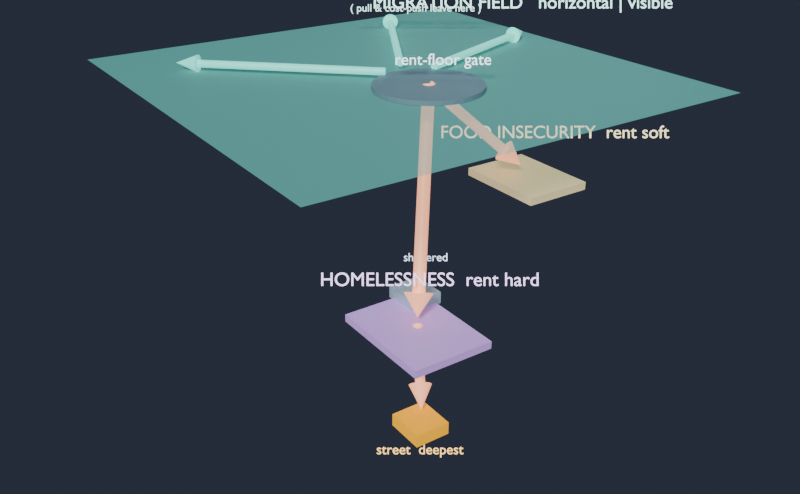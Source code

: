# Source: depth.blend  (saved by Blender 5.1.29; exported with 4.5.12 LTS)
import bpy
from mathutils import Matrix  # noqa: F401  (used for matrix-valued properties, if any)

bpy.ops.wm.read_factory_settings(use_empty=True)
scene = bpy.context.scene
scene.name = 'Scene'

# ---- collections
col_collection = bpy.data.collections.new('Collection'); scene.collection.children.link(col_collection)
col_displacementlandscape = bpy.data.collections.new('DisplacementLandscape'); scene.collection.children.link(col_displacementlandscape)

# ---- materials (node trees are filled in below, after node groups)
mat_m_field_001 = bpy.data.materials.new('m_field.001')
mat_m_field_001.surface_render_method = 'BLENDED'
mat_m_field_001.blend_method = 'BLEND'
mat_m_gate_001 = bpy.data.materials.new('m_gate.001')
mat_m_food_001 = bpy.data.materials.new('m_food.001')
mat_m_home_001 = bpy.data.materials.new('m_home.001')
mat_m_shelt_001 = bpy.data.materials.new('m_shelt.001')
mat_m_street_001 = bpy.data.materials.new('m_street.001')
mat_a_pull_001 = bpy.data.materials.new('a_pull.001')
mat_a_push_001 = bpy.data.materials.new('a_push.001')
mat_l_014 = bpy.data.materials.new('L.014')
mat_l_015 = bpy.data.materials.new('L.015')
mat_l_016 = bpy.data.materials.new('L.016')
mat_l_017 = bpy.data.materials.new('L.017')
mat_l_018 = bpy.data.materials.new('L.018')
mat_l_019 = bpy.data.materials.new('L.019')
mat_l_020 = bpy.data.materials.new('L.020')

# ---- material node trees
mat_m_field_001.use_nodes = True; mat_m_field_001.node_tree.nodes.clear()
_N = mat_m_field_001.node_tree.nodes; _L = mat_m_field_001.node_tree.links
n0 = _N.new('ShaderNodeBsdfPrincipled'); n0.name = 'Principled BSDF'; n0.location = (-200, 100)
n0.inputs[0].default_value = (0.16, 0.62, 0.56, 1.0)
n0.inputs[2].default_value = 0.55
n0.inputs[4].default_value = 0.55
n0.inputs[27].default_value = (0.16, 0.62, 0.56, 1.0)
n0.inputs[28].default_value = 0.3
n1 = _N.new('ShaderNodeOutputMaterial'); n1.name = 'Material Output'; n1.location = (200, 100)
_L.new(n0.outputs[0], n1.inputs[0])
n1.is_active_output = True
mat_m_gate_001.use_nodes = True; mat_m_gate_001.node_tree.nodes.clear()
_N = mat_m_gate_001.node_tree.nodes; _L = mat_m_gate_001.node_tree.links
n0 = _N.new('ShaderNodeBsdfPrincipled'); n0.name = 'Principled BSDF'; n0.location = (-200, 100)
n0.inputs[0].default_value = (0.15, 0.27, 0.33, 1.0)
n0.inputs[2].default_value = 0.55
n0.inputs[27].default_value = (0.15, 0.27, 0.33, 1.0)
n0.inputs[28].default_value = 0.1
n1 = _N.new('ShaderNodeOutputMaterial'); n1.name = 'Material Output'; n1.location = (200, 100)
_L.new(n0.outputs[0], n1.inputs[0])
n1.is_active_output = True
mat_m_food_001.use_nodes = True; mat_m_food_001.node_tree.nodes.clear()
_N = mat_m_food_001.node_tree.nodes; _L = mat_m_food_001.node_tree.links
n0 = _N.new('ShaderNodeBsdfPrincipled'); n0.name = 'Principled BSDF'; n0.location = (-200, 100)
n0.inputs[0].default_value = (0.91, 0.76, 0.41, 1.0)
n0.inputs[2].default_value = 0.55
n0.inputs[27].default_value = (0.91, 0.76, 0.41, 1.0)
n0.inputs[28].default_value = 0.35
n1 = _N.new('ShaderNodeOutputMaterial'); n1.name = 'Material Output'; n1.location = (200, 100)
_L.new(n0.outputs[0], n1.inputs[0])
n1.is_active_output = True
mat_m_home_001.use_nodes = True; mat_m_home_001.node_tree.nodes.clear()
_N = mat_m_home_001.node_tree.nodes; _L = mat_m_home_001.node_tree.links
n0 = _N.new('ShaderNodeBsdfPrincipled'); n0.name = 'Principled BSDF'; n0.location = (-200, 100)
n0.inputs[0].default_value = (0.61, 0.36, 0.9, 1.0)
n0.inputs[2].default_value = 0.55
n0.inputs[27].default_value = (0.61, 0.36, 0.9, 1.0)
n0.inputs[28].default_value = 0.28
n1 = _N.new('ShaderNodeOutputMaterial'); n1.name = 'Material Output'; n1.location = (200, 100)
_L.new(n0.outputs[0], n1.inputs[0])
n1.is_active_output = True
mat_m_shelt_001.use_nodes = True; mat_m_shelt_001.node_tree.nodes.clear()
_N = mat_m_shelt_001.node_tree.nodes; _L = mat_m_shelt_001.node_tree.links
n0 = _N.new('ShaderNodeBsdfPrincipled'); n0.name = 'Principled BSDF'; n0.location = (-200, 100)
n0.inputs[0].default_value = (0.34, 0.46, 0.56, 1.0)
n0.inputs[2].default_value = 0.55
n0.inputs[27].default_value = (0.34, 0.46, 0.56, 1.0)
n0.inputs[28].default_value = 0.32
n1 = _N.new('ShaderNodeOutputMaterial'); n1.name = 'Material Output'; n1.location = (200, 100)
_L.new(n0.outputs[0], n1.inputs[0])
n1.is_active_output = True
mat_m_street_001.use_nodes = True; mat_m_street_001.node_tree.nodes.clear()
_N = mat_m_street_001.node_tree.nodes; _L = mat_m_street_001.node_tree.links
n0 = _N.new('ShaderNodeBsdfPrincipled'); n0.name = 'Principled BSDF'; n0.location = (-200, 100)
n0.inputs[0].default_value = (0.98, 0.45, 0.0, 1.0)
n0.inputs[2].default_value = 0.55
n0.inputs[27].default_value = (0.98, 0.45, 0.0, 1.0)
n0.inputs[28].default_value = 0.6
n1 = _N.new('ShaderNodeOutputMaterial'); n1.name = 'Material Output'; n1.location = (200, 100)
_L.new(n0.outputs[0], n1.inputs[0])
n1.is_active_output = True
mat_a_pull_001.use_nodes = True; mat_a_pull_001.node_tree.nodes.clear()
_N = mat_a_pull_001.node_tree.nodes; _L = mat_a_pull_001.node_tree.links
n0 = _N.new('ShaderNodeBsdfPrincipled'); n0.name = 'Principled BSDF'; n0.location = (-200, 100)
n0.inputs[0].default_value = (0.16, 0.78, 0.66, 1.0)
n0.inputs[2].default_value = 0.4
n0.inputs[27].default_value = (0.16, 0.78, 0.66, 1.0)
n0.inputs[28].default_value = 1.0
n1 = _N.new('ShaderNodeOutputMaterial'); n1.name = 'Material Output'; n1.location = (200, 100)
_L.new(n0.outputs[0], n1.inputs[0])
n1.is_active_output = True
mat_a_push_001.use_nodes = True; mat_a_push_001.node_tree.nodes.clear()
_N = mat_a_push_001.node_tree.nodes; _L = mat_a_push_001.node_tree.links
n0 = _N.new('ShaderNodeBsdfPrincipled'); n0.name = 'Principled BSDF'; n0.location = (-200, 100)
n0.inputs[0].default_value = (0.97, 0.4, 0.22, 1.0)
n0.inputs[2].default_value = 0.4
n0.inputs[27].default_value = (0.97, 0.4, 0.22, 1.0)
n0.inputs[28].default_value = 1.3
n1 = _N.new('ShaderNodeOutputMaterial'); n1.name = 'Material Output'; n1.location = (200, 100)
_L.new(n0.outputs[0], n1.inputs[0])
n1.is_active_output = True
mat_l_014.use_nodes = True; mat_l_014.node_tree.nodes.clear()
_N = mat_l_014.node_tree.nodes; _L = mat_l_014.node_tree.links
n0 = _N.new('ShaderNodeBsdfPrincipled'); n0.name = 'Principled BSDF'; n0.location = (-200, 100)
n0.inputs[0].default_value = (0.55, 0.95, 0.85, 1.0)
n0.inputs[27].default_value = (0.55, 0.95, 0.85, 1.0)
n0.inputs[28].default_value = 1.8
n1 = _N.new('ShaderNodeOutputMaterial'); n1.name = 'Material Output'; n1.location = (200, 100)
_L.new(n0.outputs[0], n1.inputs[0])
n1.is_active_output = True
mat_l_015.use_nodes = True; mat_l_015.node_tree.nodes.clear()
_N = mat_l_015.node_tree.nodes; _L = mat_l_015.node_tree.links
n0 = _N.new('ShaderNodeBsdfPrincipled'); n0.name = 'Principled BSDF'; n0.location = (-200, 100)
n0.inputs[0].default_value = (0.5, 0.8, 0.74, 1.0)
n0.inputs[27].default_value = (0.5, 0.8, 0.74, 1.0)
n0.inputs[28].default_value = 1.8
n1 = _N.new('ShaderNodeOutputMaterial'); n1.name = 'Material Output'; n1.location = (200, 100)
_L.new(n0.outputs[0], n1.inputs[0])
n1.is_active_output = True
mat_l_016.use_nodes = True; mat_l_016.node_tree.nodes.clear()
_N = mat_l_016.node_tree.nodes; _L = mat_l_016.node_tree.links
n0 = _N.new('ShaderNodeBsdfPrincipled'); n0.name = 'Principled BSDF'; n0.location = (-200, 100)
n0.inputs[0].default_value = (0.74, 0.88, 0.97, 1.0)
n0.inputs[27].default_value = (0.74, 0.88, 0.97, 1.0)
n0.inputs[28].default_value = 1.8
n1 = _N.new('ShaderNodeOutputMaterial'); n1.name = 'Material Output'; n1.location = (200, 100)
_L.new(n0.outputs[0], n1.inputs[0])
n1.is_active_output = True
mat_l_017.use_nodes = True; mat_l_017.node_tree.nodes.clear()
_N = mat_l_017.node_tree.nodes; _L = mat_l_017.node_tree.links
n0 = _N.new('ShaderNodeBsdfPrincipled'); n0.name = 'Principled BSDF'; n0.location = (-200, 100)
n0.inputs[0].default_value = (0.97, 0.85, 0.5, 1.0)
n0.inputs[27].default_value = (0.97, 0.85, 0.5, 1.0)
n0.inputs[28].default_value = 1.8
n1 = _N.new('ShaderNodeOutputMaterial'); n1.name = 'Material Output'; n1.location = (200, 100)
_L.new(n0.outputs[0], n1.inputs[0])
n1.is_active_output = True
mat_l_018.use_nodes = True; mat_l_018.node_tree.nodes.clear()
_N = mat_l_018.node_tree.nodes; _L = mat_l_018.node_tree.links
n0 = _N.new('ShaderNodeBsdfPrincipled'); n0.name = 'Principled BSDF'; n0.location = (-200, 100)
n0.inputs[0].default_value = (0.8, 0.62, 0.98, 1.0)
n0.inputs[27].default_value = (0.8, 0.62, 0.98, 1.0)
n0.inputs[28].default_value = 1.8
n1 = _N.new('ShaderNodeOutputMaterial'); n1.name = 'Material Output'; n1.location = (200, 100)
_L.new(n0.outputs[0], n1.inputs[0])
n1.is_active_output = True
mat_l_019.use_nodes = True; mat_l_019.node_tree.nodes.clear()
_N = mat_l_019.node_tree.nodes; _L = mat_l_019.node_tree.links
n0 = _N.new('ShaderNodeBsdfPrincipled'); n0.name = 'Principled BSDF'; n0.location = (-200, 100)
n0.inputs[0].default_value = (0.62, 0.78, 0.92, 1.0)
n0.inputs[27].default_value = (0.62, 0.78, 0.92, 1.0)
n0.inputs[28].default_value = 1.8
n1 = _N.new('ShaderNodeOutputMaterial'); n1.name = 'Material Output'; n1.location = (200, 100)
_L.new(n0.outputs[0], n1.inputs[0])
n1.is_active_output = True
mat_l_020.use_nodes = True; mat_l_020.node_tree.nodes.clear()
_N = mat_l_020.node_tree.nodes; _L = mat_l_020.node_tree.links
n0 = _N.new('ShaderNodeBsdfPrincipled'); n0.name = 'Principled BSDF'; n0.location = (-200, 100)
n0.inputs[0].default_value = (1.0, 0.62, 0.2, 1.0)
n0.inputs[27].default_value = (1.0, 0.62, 0.2, 1.0)
n0.inputs[28].default_value = 1.8
n1 = _N.new('ShaderNodeOutputMaterial'); n1.name = 'Material Output'; n1.location = (200, 100)
_L.new(n0.outputs[0], n1.inputs[0])
n1.is_active_output = True

# ---- world
world_world = bpy.data.worlds.new('World'); scene.world = world_world
world_world.use_nodes = True; world_world.node_tree.nodes.clear()
_N = world_world.node_tree.nodes; _L = world_world.node_tree.links
n0 = _N.new('ShaderNodeOutputWorld'); n0.name = 'World Output'; n0.location = (200, 100)
n1 = _N.new('ShaderNodeBackground'); n1.name = 'Background'; n1.location = (-200, 100)
n1.inputs[0].default_value = (0.025, 0.03, 0.05, 1.0)
_L.new(n1.outputs[0], n0.inputs[0])
n0.is_active_output = True
world_world.color = (0.05088, 0.05088, 0.05088)
world_world.sun_shadow_jitter_overblur = 0.0

# ---- cameras
cam_camera = bpy.data.cameras.new('Camera')
cam_camera.clip_end = 100.0
cam_camera.lens = 40.0
cam_camera.ortho_scale = 7.314

# ---- lights
light_sun = bpy.data.lights.new('Sun', 'SUN')
light_sun.angle = 0.2
light_sun.energy = 3.0
light_light = bpy.data.lights.new('Light', 'POINT')
light_light.energy = 500.0
light_light.shadow_soft_size = 0.1

# ---- meshes
me_plane_001 = bpy.data.meshes.new('Plane.001')
me_plane_001.from_pydata([(-6.0, -6.0, 0.0), (6.0, -6.0, 0.0), (-6.0, 6.0, 0.0), (6.0, 6.0, 0.0)], [], [(0, 1, 3, 2)])
_uv = me_plane_001.uv_layers.new(name='UVMap')
_uv.uv.foreach_set('vector', [0.0, 0.0, 1.0, 0.0, 1.0, 1.0, 0.0, 1.0])
me_plane_001.materials.append(mat_m_field_001)
me_plane_001.update()
me_cylinder_007 = bpy.data.meshes.new('Cylinder.007')
me_cylinder_007.from_pydata([(0.0, 1.4, -0.06), (0.0, 1.4, 0.06), (0.2731, 1.373, -0.06), (0.2731, 1.373, 0.06), (0.5358, 1.293, -0.06), (0.5358, 1.293, 0.06), (0.7778, 1.164, -0.06), (0.7778, 1.164, 0.06), (0.9899, 0.9899, -0.06), (0.9899, 0.9899, 0.06), (1.164, 0.7778, -0.06), (1.164, 0.7778, 0.06), (1.293, 0.5358, -0.06), (1.293, 0.5358, 0.06), (1.373, 0.2731, -0.06), (1.373, 0.2731, 0.06), (1.4, 0.0, -0.06), (1.4, 0.0, 0.06), (1.373, -0.2731, -0.06), (1.373, -0.2731, 0.06), (1.293, -0.5358, -0.06), (1.293, -0.5358, 0.06), (1.164, -0.7778, -0.06), (1.164, -0.7778, 0.06), (0.9899, -0.9899, -0.06), (0.9899, -0.9899, 0.06), (0.7778, -1.164, -0.06), (0.7778, -1.164, 0.06), (0.5358, -1.293, -0.06), (0.5358, -1.293, 0.06), (0.2731, -1.373, -0.06), (0.2731, -1.373, 0.06), (0.0, -1.4, -0.06), (0.0, -1.4, 0.06), (-0.2731, -1.373, -0.06), (-0.2731, -1.373, 0.06), (-0.5358, -1.293, -0.06), (-0.5358, -1.293, 0.06), (-0.7778, -1.164, -0.06), (-0.7778, -1.164, 0.06), (-0.9899, -0.9899, -0.06), (-0.9899, -0.9899, 0.06), (-1.164, -0.7778, -0.06), (-1.164, -0.7778, 0.06), (-1.293, -0.5358, -0.06), (-1.293, -0.5358, 0.06), (-1.373, -0.2731, -0.06), (-1.373, -0.2731, 0.06), (-1.4, 0.0, -0.06), (-1.4, 0.0, 0.06), (-1.373, 0.2731, -0.06), (-1.373, 0.2731, 0.06), (-1.293, 0.5358, -0.06), (-1.293, 0.5358, 0.06), (-1.164, 0.7778, -0.06), (-1.164, 0.7778, 0.06), (-0.9899, 0.9899, -0.06), (-0.9899, 0.9899, 0.06), (-0.7778, 1.164, -0.06), (-0.7778, 1.164, 0.06), (-0.5358, 1.293, -0.06), (-0.5358, 1.293, 0.06), (-0.2731, 1.373, -0.06), (-0.2731, 1.373, 0.06)], [], [(0, 1, 3, 2), (2, 3, 5, 4), (4, 5, 7, 6), (6, 7, 9, 8), (8, 9, 11, 10), (10, 11, 13, 12), (12, 13, 15, 14), (14, 15, 17, 16), (16, 17, 19, 18), (18, 19, 21, 20), (20, 21, 23, 22), (22, 23, 25, 24), (24, 25, 27, 26), (26, 27, 29, 28), (28, 29, 31, 30), (30, 31, 33, 32), (32, 33, 35, 34), (34, 35, 37, 36), (36, 37, 39, 38), (38, 39, 41, 40), (40, 41, 43, 42), (42, 43, 45, 44), (44, 45, 47, 46), (46, 47, 49, 48), (48, 49, 51, 50), (50, 51, 53, 52), (52, 53, 55, 54), (54, 55, 57, 56), (56, 57, 59, 58), (58, 59, 61, 60), (3, 1, 63, 61, 59, 57, 55, 53, 51, 49, 47, 45, 43, 41, 39, 37, 35, 33, 31, 29, 27, 25, 23, 21, 19, 17, 15, 13, 11, 9, 7, 5), (60, 61, 63, 62), (62, 63, 1, 0), (0, 2, 4, 6, 8, 10, 12, 14, 16, 18, 20, 22, 24, 26, 28, 30, 32, 34, 36, 38, 40, 42, 44, 46, 48, 50, 52, 54, 56, 58, 60, 62)])
_uv = me_cylinder_007.uv_layers.new(name='UVMap')
_uv.uv.foreach_set('vector', [1.0, 0.5, 1.0, 1.0, 0.9688, 1.0, 0.9688, 0.5, 0.9688, 0.5, 0.9688, 1.0, 0.9375, 1.0, 0.9375, 0.5, 0.9375, 0.5, 0.9375, 1.0, 0.9062, 1.0, 0.9062, 0.5, 0.9062, 0.5, 0.9062, 1.0, 0.875, 1.0, 0.875, 0.5, 0.875, 0.5, 0.875, 1.0, 0.8438, 1.0, 0.8438, 0.5, 0.8438, 0.5, 0.8438, 1.0, 0.8125, 1.0, 0.8125, 0.5, 0.8125, 0.5, 0.8125, 1.0, 0.7812, 1.0, 0.7812, 0.5, 0.7812, 0.5, 0.7812, 1.0, 0.75, 1.0, 0.75, 0.5, 0.75, 0.5, 0.75, 1.0, 0.7188, 1.0, 0.7188, 0.5, 0.7188, 0.5, 0.7188, 1.0, 0.6875, 1.0, 0.6875, 0.5, 0.6875, 0.5, 0.6875, 1.0, 0.6562, 1.0, 0.6562, 0.5, 0.6562, 0.5, 0.6562, 1.0, 0.625, 1.0, 0.625, 0.5, 0.625, 0.5, 0.625, 1.0, 0.5938, 1.0, 0.5938, 0.5, 0.5938, 0.5, 0.5938, 1.0, 0.5625, 1.0, 0.5625, 0.5, 0.5625, 0.5, 0.5625, 1.0, 0.5312, 1.0, 0.5312, 0.5, 0.5312, 0.5, 0.5312, 1.0, 0.5, 1.0, 0.5, 0.5, 0.5, 0.5, 0.5, 1.0, 0.4688, 1.0, 0.4688, 0.5, 0.4688, 0.5, 0.4688, 1.0, 0.4375, 1.0, 0.4375, 0.5, 0.4375, 0.5, 0.4375, 1.0, 0.4062, 1.0, 0.4062, 0.5, 0.4062, 0.5, 0.4062, 1.0, 0.375, 1.0, 0.375, 0.5, 0.375, 0.5, 0.375, 1.0, 0.3438, 1.0, 0.3438, 0.5, 0.3438, 0.5, 0.3438, 1.0, 0.3125, 1.0, 0.3125, 0.5, 0.3125, 0.5, 0.3125, 1.0, 0.2812, 1.0, 0.2812, 0.5, 0.2812, 0.5, 0.2812, 1.0, 0.25, 1.0, 0.25, 0.5, 0.25, 0.5, 0.25, 1.0, 0.2188, 1.0, 0.2188, 0.5, 0.2188, 0.5, 0.2188, 1.0, 0.1875, 1.0, 0.1875, 0.5, 0.1875, 0.5, 0.1875, 1.0, 0.1562, 1.0, 0.1562, 0.5, 0.1562, 0.5, 0.1562, 1.0, 0.125, 1.0, 0.125, 0.5, 0.125, 0.5, 0.125, 1.0, 0.09375, 1.0, 0.09375, 0.5, 0.09375, 0.5, 0.09375, 1.0, 0.0625, 1.0, 0.0625, 0.5, 0.2968, 0.4854, 0.25, 0.49, 0.2032, 0.4854, 0.1582, 0.4717, 0.1167, 0.4496, 0.08029, 0.4197, 0.05045, 0.3833, 0.02827, 0.3418, 0.01461, 0.2968, 0.01, 0.25, 0.01461, 0.2032, 0.02827, 0.1582, 0.05045, 0.1167, 0.08029, 0.08029, 0.1167, 0.05045, 0.1582, 0.02827, 0.2032, 0.01461, 0.25, 0.01, 0.2968, 0.01461, 0.3418, 0.02827, 0.3833, 0.05045, 0.4197, 0.08029, 0.4496, 0.1167, 0.4717, 0.1582, 0.4854, 0.2032, 0.49, 0.25, 0.4854, 0.2968, 0.4717, 0.3418, 0.4496, 0.3833, 0.4197, 0.4197, 0.3833, 0.4496, 0.3418, 0.4717, 0.0625, 0.5, 0.0625, 1.0, 0.03125, 1.0, 0.03125, 0.5, 0.03125, 0.5, 0.03125, 1.0, 0.0, 1.0, 0.0, 0.5, 0.75, 0.49, 0.7968, 0.4854, 0.8418, 0.4717, 0.8833, 0.4496, 0.9197, 0.4197, 0.9496, 0.3833, 0.9717, 0.3418, 0.9854, 0.2968, 0.99, 0.25, 0.9854, 0.2032, 0.9717, 0.1582, 0.9496, 0.1167, 0.9197, 0.08029, 0.8833, 0.05045, 0.8418, 0.02827, 0.7968, 0.01461, 0.75, 0.01, 0.7032, 0.01461, 0.6582, 0.02827, 0.6167, 0.05045, 0.5803, 0.08029, 0.5504, 0.1167, 0.5283, 0.1582, 0.5146, 0.2032, 0.51, 0.25, 0.5146, 0.2968, 0.5283, 0.3418, 0.5504, 0.3833, 0.5803, 0.4197, 0.6167, 0.4496, 0.6582, 0.4717, 0.7032, 0.4854])
me_cylinder_007.materials.append(mat_m_gate_001)
me_cylinder_007.update()
me_cube_005 = bpy.data.meshes.new('Cube.005')
me_cube_005.from_pydata([(-0.5, -0.5, -0.5), (-0.5, -0.5, 0.5), (-0.5, 0.5, -0.5), (-0.5, 0.5, 0.5), (0.5, -0.5, -0.5), (0.5, -0.5, 0.5), (0.5, 0.5, -0.5), (0.5, 0.5, 0.5)], [], [(0, 1, 3, 2), (2, 3, 7, 6), (6, 7, 5, 4), (4, 5, 1, 0), (2, 6, 4, 0), (7, 3, 1, 5)])
_uv = me_cube_005.uv_layers.new(name='UVMap')
_uv.uv.foreach_set('vector', [0.375, 0.0, 0.625, 0.0, 0.625, 0.25, 0.375, 0.25, 0.375, 0.25, 0.625, 0.25, 0.625, 0.5, 0.375, 0.5, 0.375, 0.5, 0.625, 0.5, 0.625, 0.75, 0.375, 0.75, 0.375, 0.75, 0.625, 0.75, 0.625, 1.0, 0.375, 1.0, 0.125, 0.5, 0.375, 0.5, 0.375, 0.75, 0.125, 0.75, 0.625, 0.5, 0.875, 0.5, 0.875, 0.75, 0.625, 0.75])
me_cube_005.materials.append(mat_m_food_001)
me_cube_005.update()
me_cube_006 = bpy.data.meshes.new('Cube.006')
me_cube_006.from_pydata([(-0.5, -0.5, -0.5), (-0.5, -0.5, 0.5), (-0.5, 0.5, -0.5), (-0.5, 0.5, 0.5), (0.5, -0.5, -0.5), (0.5, -0.5, 0.5), (0.5, 0.5, -0.5), (0.5, 0.5, 0.5)], [], [(0, 1, 3, 2), (2, 3, 7, 6), (6, 7, 5, 4), (4, 5, 1, 0), (2, 6, 4, 0), (7, 3, 1, 5)])
_uv = me_cube_006.uv_layers.new(name='UVMap')
_uv.uv.foreach_set('vector', [0.375, 0.0, 0.625, 0.0, 0.625, 0.25, 0.375, 0.25, 0.375, 0.25, 0.625, 0.25, 0.625, 0.5, 0.375, 0.5, 0.375, 0.5, 0.625, 0.5, 0.625, 0.75, 0.375, 0.75, 0.375, 0.75, 0.625, 0.75, 0.625, 1.0, 0.375, 1.0, 0.125, 0.5, 0.375, 0.5, 0.375, 0.75, 0.125, 0.75, 0.625, 0.5, 0.875, 0.5, 0.875, 0.75, 0.625, 0.75])
me_cube_006.materials.append(mat_m_home_001)
me_cube_006.update()
me_cube_007 = bpy.data.meshes.new('Cube.007')
me_cube_007.from_pydata([(-0.5, -0.5, -0.5), (-0.5, -0.5, 0.5), (-0.5, 0.5, -0.5), (-0.5, 0.5, 0.5), (0.5, -0.5, -0.5), (0.5, -0.5, 0.5), (0.5, 0.5, -0.5), (0.5, 0.5, 0.5)], [], [(0, 1, 3, 2), (2, 3, 7, 6), (6, 7, 5, 4), (4, 5, 1, 0), (2, 6, 4, 0), (7, 3, 1, 5)])
_uv = me_cube_007.uv_layers.new(name='UVMap')
_uv.uv.foreach_set('vector', [0.375, 0.0, 0.625, 0.0, 0.625, 0.25, 0.375, 0.25, 0.375, 0.25, 0.625, 0.25, 0.625, 0.5, 0.375, 0.5, 0.375, 0.5, 0.625, 0.5, 0.625, 0.75, 0.375, 0.75, 0.375, 0.75, 0.625, 0.75, 0.625, 1.0, 0.375, 1.0, 0.125, 0.5, 0.375, 0.5, 0.375, 0.75, 0.125, 0.75, 0.625, 0.5, 0.875, 0.5, 0.875, 0.75, 0.625, 0.75])
me_cube_007.materials.append(mat_m_shelt_001)
me_cube_007.update()
me_cube_008 = bpy.data.meshes.new('Cube.008')
me_cube_008.from_pydata([(-0.5, -0.5, -0.5), (-0.5, -0.5, 0.5), (-0.5, 0.5, -0.5), (-0.5, 0.5, 0.5), (0.5, -0.5, -0.5), (0.5, -0.5, 0.5), (0.5, 0.5, -0.5), (0.5, 0.5, 0.5)], [], [(0, 1, 3, 2), (2, 3, 7, 6), (6, 7, 5, 4), (4, 5, 1, 0), (2, 6, 4, 0), (7, 3, 1, 5)])
_uv = me_cube_008.uv_layers.new(name='UVMap')
_uv.uv.foreach_set('vector', [0.375, 0.0, 0.625, 0.0, 0.625, 0.25, 0.375, 0.25, 0.375, 0.25, 0.625, 0.25, 0.625, 0.5, 0.375, 0.5, 0.375, 0.5, 0.625, 0.5, 0.625, 0.75, 0.375, 0.75, 0.375, 0.75, 0.625, 0.75, 0.625, 1.0, 0.375, 1.0, 0.125, 0.5, 0.375, 0.5, 0.375, 0.75, 0.125, 0.75, 0.625, 0.5, 0.875, 0.5, 0.875, 0.75, 0.625, 0.75])
me_cube_008.materials.append(mat_m_street_001)
me_cube_008.update()
me_cylinder_008 = bpy.data.meshes.new('Cylinder.008')
me_cylinder_008.from_pydata([(0.0, 0.1, -2.435), (0.0, 0.1, 2.435), (0.01951, 0.09808, -2.435), (0.01951, 0.09808, 2.435), (0.03827, 0.09239, -2.435), (0.03827, 0.09239, 2.435), (0.05556, 0.08315, -2.435), (0.05556, 0.08315, 2.435), (0.07071, 0.07071, -2.435), (0.07071, 0.07071, 2.435), (0.08315, 0.05556, -2.435), (0.08315, 0.05556, 2.435), (0.09239, 0.03827, -2.435), (0.09239, 0.03827, 2.435), (0.09808, 0.01951, -2.435), (0.09808, 0.01951, 2.435), (0.1, 0.0, -2.435), (0.1, 0.0, 2.435), (0.09808, -0.01951, -2.435), (0.09808, -0.01951, 2.435), (0.09239, -0.03827, -2.435), (0.09239, -0.03827, 2.435), (0.08315, -0.05556, -2.435), (0.08315, -0.05556, 2.435), (0.07071, -0.07071, -2.435), (0.07071, -0.07071, 2.435), (0.05556, -0.08315, -2.435), (0.05556, -0.08315, 2.435), (0.03827, -0.09239, -2.435), (0.03827, -0.09239, 2.435), (0.01951, -0.09808, -2.435), (0.01951, -0.09808, 2.435), (0.0, -0.1, -2.435), (0.0, -0.1, 2.435), (-0.01951, -0.09808, -2.435), (-0.01951, -0.09808, 2.435), (-0.03827, -0.09239, -2.435), (-0.03827, -0.09239, 2.435), (-0.05556, -0.08315, -2.435), (-0.05556, -0.08315, 2.435), (-0.07071, -0.07071, -2.435), (-0.07071, -0.07071, 2.435), (-0.08315, -0.05556, -2.435), (-0.08315, -0.05556, 2.435), (-0.09239, -0.03827, -2.435), (-0.09239, -0.03827, 2.435), (-0.09808, -0.01951, -2.435), (-0.09808, -0.01951, 2.435), (-0.1, 0.0, -2.435), (-0.1, 0.0, 2.435), (-0.09808, 0.01951, -2.435), (-0.09808, 0.01951, 2.435), (-0.09239, 0.03827, -2.435), (-0.09239, 0.03827, 2.435), (-0.08315, 0.05556, -2.435), (-0.08315, 0.05556, 2.435), (-0.07071, 0.07071, -2.435), (-0.07071, 0.07071, 2.435), (-0.05556, 0.08315, -2.435), (-0.05556, 0.08315, 2.435), (-0.03827, 0.09239, -2.435), (-0.03827, 0.09239, 2.435), (-0.01951, 0.09808, -2.435), (-0.01951, 0.09808, 2.435)], [], [(0, 1, 3, 2), (2, 3, 5, 4), (4, 5, 7, 6), (6, 7, 9, 8), (8, 9, 11, 10), (10, 11, 13, 12), (12, 13, 15, 14), (14, 15, 17, 16), (16, 17, 19, 18), (18, 19, 21, 20), (20, 21, 23, 22), (22, 23, 25, 24), (24, 25, 27, 26), (26, 27, 29, 28), (28, 29, 31, 30), (30, 31, 33, 32), (32, 33, 35, 34), (34, 35, 37, 36), (36, 37, 39, 38), (38, 39, 41, 40), (40, 41, 43, 42), (42, 43, 45, 44), (44, 45, 47, 46), (46, 47, 49, 48), (48, 49, 51, 50), (50, 51, 53, 52), (52, 53, 55, 54), (54, 55, 57, 56), (56, 57, 59, 58), (58, 59, 61, 60), (3, 1, 63, 61, 59, 57, 55, 53, 51, 49, 47, 45, 43, 41, 39, 37, 35, 33, 31, 29, 27, 25, 23, 21, 19, 17, 15, 13, 11, 9, 7, 5), (60, 61, 63, 62), (62, 63, 1, 0), (0, 2, 4, 6, 8, 10, 12, 14, 16, 18, 20, 22, 24, 26, 28, 30, 32, 34, 36, 38, 40, 42, 44, 46, 48, 50, 52, 54, 56, 58, 60, 62)])
_uv = me_cylinder_008.uv_layers.new(name='UVMap')
_uv.uv.foreach_set('vector', [1.0, 0.5, 1.0, 1.0, 0.9688, 1.0, 0.9688, 0.5, 0.9688, 0.5, 0.9688, 1.0, 0.9375, 1.0, 0.9375, 0.5, 0.9375, 0.5, 0.9375, 1.0, 0.9062, 1.0, 0.9062, 0.5, 0.9062, 0.5, 0.9062, 1.0, 0.875, 1.0, 0.875, 0.5, 0.875, 0.5, 0.875, 1.0, 0.8438, 1.0, 0.8438, 0.5, 0.8438, 0.5, 0.8438, 1.0, 0.8125, 1.0, 0.8125, 0.5, 0.8125, 0.5, 0.8125, 1.0, 0.7812, 1.0, 0.7812, 0.5, 0.7812, 0.5, 0.7812, 1.0, 0.75, 1.0, 0.75, 0.5, 0.75, 0.5, 0.75, 1.0, 0.7188, 1.0, 0.7188, 0.5, 0.7188, 0.5, 0.7188, 1.0, 0.6875, 1.0, 0.6875, 0.5, 0.6875, 0.5, 0.6875, 1.0, 0.6562, 1.0, 0.6562, 0.5, 0.6562, 0.5, 0.6562, 1.0, 0.625, 1.0, 0.625, 0.5, 0.625, 0.5, 0.625, 1.0, 0.5938, 1.0, 0.5938, 0.5, 0.5938, 0.5, 0.5938, 1.0, 0.5625, 1.0, 0.5625, 0.5, 0.5625, 0.5, 0.5625, 1.0, 0.5312, 1.0, 0.5312, 0.5, 0.5312, 0.5, 0.5312, 1.0, 0.5, 1.0, 0.5, 0.5, 0.5, 0.5, 0.5, 1.0, 0.4688, 1.0, 0.4688, 0.5, 0.4688, 0.5, 0.4688, 1.0, 0.4375, 1.0, 0.4375, 0.5, 0.4375, 0.5, 0.4375, 1.0, 0.4062, 1.0, 0.4062, 0.5, 0.4062, 0.5, 0.4062, 1.0, 0.375, 1.0, 0.375, 0.5, 0.375, 0.5, 0.375, 1.0, 0.3438, 1.0, 0.3438, 0.5, 0.3438, 0.5, 0.3438, 1.0, 0.3125, 1.0, 0.3125, 0.5, 0.3125, 0.5, 0.3125, 1.0, 0.2812, 1.0, 0.2812, 0.5, 0.2812, 0.5, 0.2812, 1.0, 0.25, 1.0, 0.25, 0.5, 0.25, 0.5, 0.25, 1.0, 0.2188, 1.0, 0.2188, 0.5, 0.2188, 0.5, 0.2188, 1.0, 0.1875, 1.0, 0.1875, 0.5, 0.1875, 0.5, 0.1875, 1.0, 0.1562, 1.0, 0.1562, 0.5, 0.1562, 0.5, 0.1562, 1.0, 0.125, 1.0, 0.125, 0.5, 0.125, 0.5, 0.125, 1.0, 0.09375, 1.0, 0.09375, 0.5, 0.09375, 0.5, 0.09375, 1.0, 0.0625, 1.0, 0.0625, 0.5, 0.2968, 0.4854, 0.25, 0.49, 0.2032, 0.4854, 0.1582, 0.4717, 0.1167, 0.4496, 0.08029, 0.4197, 0.05045, 0.3833, 0.02827, 0.3418, 0.01461, 0.2968, 0.01, 0.25, 0.01461, 0.2032, 0.02827, 0.1582, 0.05045, 0.1167, 0.08029, 0.08029, 0.1167, 0.05045, 0.1582, 0.02827, 0.2032, 0.01461, 0.25, 0.01, 0.2968, 0.01461, 0.3418, 0.02827, 0.3833, 0.05045, 0.4197, 0.08029, 0.4496, 0.1167, 0.4717, 0.1582, 0.4854, 0.2032, 0.49, 0.25, 0.4854, 0.2968, 0.4717, 0.3418, 0.4496, 0.3833, 0.4197, 0.4197, 0.3833, 0.4496, 0.3418, 0.4717, 0.0625, 0.5, 0.0625, 1.0, 0.03125, 1.0, 0.03125, 0.5, 0.03125, 0.5, 0.03125, 1.0, 0.0, 1.0, 0.0, 0.5, 0.75, 0.49, 0.7968, 0.4854, 0.8418, 0.4717, 0.8833, 0.4496, 0.9197, 0.4197, 0.9496, 0.3833, 0.9717, 0.3418, 0.9854, 0.2968, 0.99, 0.25, 0.9854, 0.2032, 0.9717, 0.1582, 0.9496, 0.1167, 0.9197, 0.08029, 0.8833, 0.05045, 0.8418, 0.02827, 0.7968, 0.01461, 0.75, 0.01, 0.7032, 0.01461, 0.6582, 0.02827, 0.6167, 0.05045, 0.5803, 0.08029, 0.5504, 0.1167, 0.5283, 0.1582, 0.5146, 0.2032, 0.51, 0.25, 0.5146, 0.2968, 0.5283, 0.3418, 0.5504, 0.3833, 0.5803, 0.4197, 0.6167, 0.4496, 0.6582, 0.4717, 0.7032, 0.4854])
me_cylinder_008.materials.append(mat_a_pull_001)
me_cylinder_008.update()
me_cone_006 = bpy.data.meshes.new('Cone.006')
me_cone_006.from_pydata([(0.0, 0.23, -0.3), (0.04487, 0.2256, -0.3), (0.08802, 0.2125, -0.3), (0.1278, 0.1912, -0.3), (0.1626, 0.1626, -0.3), (0.1912, 0.1278, -0.3), (0.2125, 0.08802, -0.3), (0.2256, 0.04487, -0.3), (0.23, 0.0, -0.3), (0.2256, -0.04487, -0.3), (0.2125, -0.08802, -0.3), (0.1912, -0.1278, -0.3), (0.1626, -0.1626, -0.3), (0.1278, -0.1912, -0.3), (0.08802, -0.2125, -0.3), (0.04487, -0.2256, -0.3), (0.0, -0.23, -0.3), (-0.04487, -0.2256, -0.3), (-0.08802, -0.2125, -0.3), (-0.1278, -0.1912, -0.3), (-0.1626, -0.1626, -0.3), (-0.1912, -0.1278, -0.3), (-0.2125, -0.08802, -0.3), (-0.2256, -0.04487, -0.3), (-0.23, 0.0, -0.3), (-0.2256, 0.04487, -0.3), (-0.2125, 0.08802, -0.3), (-0.1912, 0.1278, -0.3), (-0.1626, 0.1626, -0.3), (-0.1278, 0.1912, -0.3), (-0.08802, 0.2125, -0.3), (-0.04487, 0.2256, -0.3), (0.0, 0.0, 0.3)], [], [(0, 32, 1), (1, 32, 2), (2, 32, 3), (3, 32, 4), (4, 32, 5), (5, 32, 6), (6, 32, 7), (7, 32, 8), (8, 32, 9), (9, 32, 10), (10, 32, 11), (11, 32, 12), (12, 32, 13), (13, 32, 14), (14, 32, 15), (15, 32, 16), (16, 32, 17), (17, 32, 18), (18, 32, 19), (19, 32, 20), (20, 32, 21), (21, 32, 22), (22, 32, 23), (23, 32, 24), (24, 32, 25), (25, 32, 26), (26, 32, 27), (27, 32, 28), (28, 32, 29), (29, 32, 30), (0, 1, 2, 3, 4, 5, 6, 7, 8, 9, 10, 11, 12, 13, 14, 15, 16, 17, 18, 19, 20, 21, 22, 23, 24, 25, 26, 27, 28, 29, 30, 31), (30, 32, 31), (31, 32, 0)])
_uv = me_cone_006.uv_layers.new(name='UVMap')
_uv.uv.foreach_set('vector', [0.25, 0.49, 0.25, 0.25, 0.2968, 0.4854, 0.2968, 0.4854, 0.25, 0.25, 0.3418, 0.4717, 0.3418, 0.4717, 0.25, 0.25, 0.3833, 0.4496, 0.3833, 0.4496, 0.25, 0.25, 0.4197, 0.4197, 0.4197, 0.4197, 0.25, 0.25, 0.4496, 0.3833, 0.4496, 0.3833, 0.25, 0.25, 0.4717, 0.3418, 0.4717, 0.3418, 0.25, 0.25, 0.4854, 0.2968, 0.4854, 0.2968, 0.25, 0.25, 0.49, 0.25, 0.49, 0.25, 0.25, 0.25, 0.4854, 0.2032, 0.4854, 0.2032, 0.25, 0.25, 0.4717, 0.1582, 0.4717, 0.1582, 0.25, 0.25, 0.4496, 0.1167, 0.4496, 0.1167, 0.25, 0.25, 0.4197, 0.08029, 0.4197, 0.08029, 0.25, 0.25, 0.3833, 0.05045, 0.3833, 0.05045, 0.25, 0.25, 0.3418, 0.02827, 0.3418, 0.02827, 0.25, 0.25, 0.2968, 0.01461, 0.2968, 0.01461, 0.25, 0.25, 0.25, 0.01, 0.25, 0.01, 0.25, 0.25, 0.2032, 0.01461, 0.2032, 0.01461, 0.25, 0.25, 0.1582, 0.02827, 0.1582, 0.02827, 0.25, 0.25, 0.1167, 0.05045, 0.1167, 0.05045, 0.25, 0.25, 0.08029, 0.08029, 0.08029, 0.08029, 0.25, 0.25, 0.05045, 0.1167, 0.05045, 0.1167, 0.25, 0.25, 0.02827, 0.1582, 0.02827, 0.1582, 0.25, 0.25, 0.01461, 0.2032, 0.01461, 0.2032, 0.25, 0.25, 0.01, 0.25, 0.01, 0.25, 0.25, 0.25, 0.01461, 0.2968, 0.01461, 0.2968, 0.25, 0.25, 0.02827, 0.3418, 0.02827, 0.3418, 0.25, 0.25, 0.05045, 0.3833, 0.05045, 0.3833, 0.25, 0.25, 0.08029, 0.4197, 0.08029, 0.4197, 0.25, 0.25, 0.1167, 0.4496, 0.1167, 0.4496, 0.25, 0.25, 0.1582, 0.4717, 0.75, 0.49, 0.7968, 0.4854, 0.8418, 0.4717, 0.8833, 0.4496, 0.9197, 0.4197, 0.9496, 0.3833, 0.9717, 0.3418, 0.9854, 0.2968, 0.99, 0.25, 0.9854, 0.2032, 0.9717, 0.1582, 0.9496, 0.1167, 0.9197, 0.08029, 0.8833, 0.05045, 0.8418, 0.02827, 0.7968, 0.01461, 0.75, 0.01, 0.7032, 0.01461, 0.6582, 0.02827, 0.6167, 0.05045, 0.5803, 0.08029, 0.5504, 0.1167, 0.5283, 0.1582, 0.5146, 0.2032, 0.51, 0.25, 0.5146, 0.2968, 0.5283, 0.3418, 0.5504, 0.3833, 0.5803, 0.4197, 0.6167, 0.4496, 0.6582, 0.4717, 0.7032, 0.4854, 0.1582, 0.4717, 0.25, 0.25, 0.2032, 0.4854, 0.2032, 0.4854, 0.25, 0.25, 0.25, 0.49])
me_cone_006.materials.append(mat_a_pull_001)
me_cone_006.update()
me_cylinder_009 = bpy.data.meshes.new('Cylinder.009')
me_cylinder_009.from_pydata([(0.0, 0.1, -2.459), (0.0, 0.1, 2.459), (0.01951, 0.09808, -2.459), (0.01951, 0.09808, 2.459), (0.03827, 0.09239, -2.459), (0.03827, 0.09239, 2.459), (0.05556, 0.08315, -2.459), (0.05556, 0.08315, 2.459), (0.07071, 0.07071, -2.459), (0.07071, 0.07071, 2.459), (0.08315, 0.05556, -2.459), (0.08315, 0.05556, 2.459), (0.09239, 0.03827, -2.459), (0.09239, 0.03827, 2.459), (0.09808, 0.01951, -2.459), (0.09808, 0.01951, 2.459), (0.1, 0.0, -2.459), (0.1, 0.0, 2.459), (0.09808, -0.01951, -2.459), (0.09808, -0.01951, 2.459), (0.09239, -0.03827, -2.459), (0.09239, -0.03827, 2.459), (0.08315, -0.05556, -2.459), (0.08315, -0.05556, 2.459), (0.07071, -0.07071, -2.459), (0.07071, -0.07071, 2.459), (0.05556, -0.08315, -2.459), (0.05556, -0.08315, 2.459), (0.03827, -0.09239, -2.459), (0.03827, -0.09239, 2.459), (0.01951, -0.09808, -2.459), (0.01951, -0.09808, 2.459), (0.0, -0.1, -2.459), (0.0, -0.1, 2.459), (-0.01951, -0.09808, -2.459), (-0.01951, -0.09808, 2.459), (-0.03827, -0.09239, -2.459), (-0.03827, -0.09239, 2.459), (-0.05556, -0.08315, -2.459), (-0.05556, -0.08315, 2.459), (-0.07071, -0.07071, -2.459), (-0.07071, -0.07071, 2.459), (-0.08315, -0.05556, -2.459), (-0.08315, -0.05556, 2.459), (-0.09239, -0.03827, -2.459), (-0.09239, -0.03827, 2.459), (-0.09808, -0.01951, -2.459), (-0.09808, -0.01951, 2.459), (-0.1, 0.0, -2.459), (-0.1, 0.0, 2.459), (-0.09808, 0.01951, -2.459), (-0.09808, 0.01951, 2.459), (-0.09239, 0.03827, -2.459), (-0.09239, 0.03827, 2.459), (-0.08315, 0.05556, -2.459), (-0.08315, 0.05556, 2.459), (-0.07071, 0.07071, -2.459), (-0.07071, 0.07071, 2.459), (-0.05556, 0.08315, -2.459), (-0.05556, 0.08315, 2.459), (-0.03827, 0.09239, -2.459), (-0.03827, 0.09239, 2.459), (-0.01951, 0.09808, -2.459), (-0.01951, 0.09808, 2.459)], [], [(0, 1, 3, 2), (2, 3, 5, 4), (4, 5, 7, 6), (6, 7, 9, 8), (8, 9, 11, 10), (10, 11, 13, 12), (12, 13, 15, 14), (14, 15, 17, 16), (16, 17, 19, 18), (18, 19, 21, 20), (20, 21, 23, 22), (22, 23, 25, 24), (24, 25, 27, 26), (26, 27, 29, 28), (28, 29, 31, 30), (30, 31, 33, 32), (32, 33, 35, 34), (34, 35, 37, 36), (36, 37, 39, 38), (38, 39, 41, 40), (40, 41, 43, 42), (42, 43, 45, 44), (44, 45, 47, 46), (46, 47, 49, 48), (48, 49, 51, 50), (50, 51, 53, 52), (52, 53, 55, 54), (54, 55, 57, 56), (56, 57, 59, 58), (58, 59, 61, 60), (3, 1, 63, 61, 59, 57, 55, 53, 51, 49, 47, 45, 43, 41, 39, 37, 35, 33, 31, 29, 27, 25, 23, 21, 19, 17, 15, 13, 11, 9, 7, 5), (60, 61, 63, 62), (62, 63, 1, 0), (0, 2, 4, 6, 8, 10, 12, 14, 16, 18, 20, 22, 24, 26, 28, 30, 32, 34, 36, 38, 40, 42, 44, 46, 48, 50, 52, 54, 56, 58, 60, 62)])
_uv = me_cylinder_009.uv_layers.new(name='UVMap')
_uv.uv.foreach_set('vector', [1.0, 0.5, 1.0, 1.0, 0.9688, 1.0, 0.9688, 0.5, 0.9688, 0.5, 0.9688, 1.0, 0.9375, 1.0, 0.9375, 0.5, 0.9375, 0.5, 0.9375, 1.0, 0.9062, 1.0, 0.9062, 0.5, 0.9062, 0.5, 0.9062, 1.0, 0.875, 1.0, 0.875, 0.5, 0.875, 0.5, 0.875, 1.0, 0.8438, 1.0, 0.8438, 0.5, 0.8438, 0.5, 0.8438, 1.0, 0.8125, 1.0, 0.8125, 0.5, 0.8125, 0.5, 0.8125, 1.0, 0.7812, 1.0, 0.7812, 0.5, 0.7812, 0.5, 0.7812, 1.0, 0.75, 1.0, 0.75, 0.5, 0.75, 0.5, 0.75, 1.0, 0.7188, 1.0, 0.7188, 0.5, 0.7188, 0.5, 0.7188, 1.0, 0.6875, 1.0, 0.6875, 0.5, 0.6875, 0.5, 0.6875, 1.0, 0.6562, 1.0, 0.6562, 0.5, 0.6562, 0.5, 0.6562, 1.0, 0.625, 1.0, 0.625, 0.5, 0.625, 0.5, 0.625, 1.0, 0.5938, 1.0, 0.5938, 0.5, 0.5938, 0.5, 0.5938, 1.0, 0.5625, 1.0, 0.5625, 0.5, 0.5625, 0.5, 0.5625, 1.0, 0.5312, 1.0, 0.5312, 0.5, 0.5312, 0.5, 0.5312, 1.0, 0.5, 1.0, 0.5, 0.5, 0.5, 0.5, 0.5, 1.0, 0.4688, 1.0, 0.4688, 0.5, 0.4688, 0.5, 0.4688, 1.0, 0.4375, 1.0, 0.4375, 0.5, 0.4375, 0.5, 0.4375, 1.0, 0.4062, 1.0, 0.4062, 0.5, 0.4062, 0.5, 0.4062, 1.0, 0.375, 1.0, 0.375, 0.5, 0.375, 0.5, 0.375, 1.0, 0.3438, 1.0, 0.3438, 0.5, 0.3438, 0.5, 0.3438, 1.0, 0.3125, 1.0, 0.3125, 0.5, 0.3125, 0.5, 0.3125, 1.0, 0.2812, 1.0, 0.2812, 0.5, 0.2812, 0.5, 0.2812, 1.0, 0.25, 1.0, 0.25, 0.5, 0.25, 0.5, 0.25, 1.0, 0.2188, 1.0, 0.2188, 0.5, 0.2188, 0.5, 0.2188, 1.0, 0.1875, 1.0, 0.1875, 0.5, 0.1875, 0.5, 0.1875, 1.0, 0.1562, 1.0, 0.1562, 0.5, 0.1562, 0.5, 0.1562, 1.0, 0.125, 1.0, 0.125, 0.5, 0.125, 0.5, 0.125, 1.0, 0.09375, 1.0, 0.09375, 0.5, 0.09375, 0.5, 0.09375, 1.0, 0.0625, 1.0, 0.0625, 0.5, 0.2968, 0.4854, 0.25, 0.49, 0.2032, 0.4854, 0.1582, 0.4717, 0.1167, 0.4496, 0.08029, 0.4197, 0.05045, 0.3833, 0.02827, 0.3418, 0.01461, 0.2968, 0.01, 0.25, 0.01461, 0.2032, 0.02827, 0.1582, 0.05045, 0.1167, 0.08029, 0.08029, 0.1167, 0.05045, 0.1582, 0.02827, 0.2032, 0.01461, 0.25, 0.01, 0.2968, 0.01461, 0.3418, 0.02827, 0.3833, 0.05045, 0.4197, 0.08029, 0.4496, 0.1167, 0.4717, 0.1582, 0.4854, 0.2032, 0.49, 0.25, 0.4854, 0.2968, 0.4717, 0.3418, 0.4496, 0.3833, 0.4197, 0.4197, 0.3833, 0.4496, 0.3418, 0.4717, 0.0625, 0.5, 0.0625, 1.0, 0.03125, 1.0, 0.03125, 0.5, 0.03125, 0.5, 0.03125, 1.0, 0.0, 1.0, 0.0, 0.5, 0.75, 0.49, 0.7968, 0.4854, 0.8418, 0.4717, 0.8833, 0.4496, 0.9197, 0.4197, 0.9496, 0.3833, 0.9717, 0.3418, 0.9854, 0.2968, 0.99, 0.25, 0.9854, 0.2032, 0.9717, 0.1582, 0.9496, 0.1167, 0.9197, 0.08029, 0.8833, 0.05045, 0.8418, 0.02827, 0.7968, 0.01461, 0.75, 0.01, 0.7032, 0.01461, 0.6582, 0.02827, 0.6167, 0.05045, 0.5803, 0.08029, 0.5504, 0.1167, 0.5283, 0.1582, 0.5146, 0.2032, 0.51, 0.25, 0.5146, 0.2968, 0.5283, 0.3418, 0.5504, 0.3833, 0.5803, 0.4197, 0.6167, 0.4496, 0.6582, 0.4717, 0.7032, 0.4854])
me_cylinder_009.materials.append(mat_a_pull_001)
me_cylinder_009.update()
me_cone_007 = bpy.data.meshes.new('Cone.007')
me_cone_007.from_pydata([(0.0, 0.23, -0.3), (0.04487, 0.2256, -0.3), (0.08802, 0.2125, -0.3), (0.1278, 0.1912, -0.3), (0.1626, 0.1626, -0.3), (0.1912, 0.1278, -0.3), (0.2125, 0.08802, -0.3), (0.2256, 0.04487, -0.3), (0.23, 0.0, -0.3), (0.2256, -0.04487, -0.3), (0.2125, -0.08802, -0.3), (0.1912, -0.1278, -0.3), (0.1626, -0.1626, -0.3), (0.1278, -0.1912, -0.3), (0.08802, -0.2125, -0.3), (0.04487, -0.2256, -0.3), (0.0, -0.23, -0.3), (-0.04487, -0.2256, -0.3), (-0.08802, -0.2125, -0.3), (-0.1278, -0.1912, -0.3), (-0.1626, -0.1626, -0.3), (-0.1912, -0.1278, -0.3), (-0.2125, -0.08802, -0.3), (-0.2256, -0.04487, -0.3), (-0.23, 0.0, -0.3), (-0.2256, 0.04487, -0.3), (-0.2125, 0.08802, -0.3), (-0.1912, 0.1278, -0.3), (-0.1626, 0.1626, -0.3), (-0.1278, 0.1912, -0.3), (-0.08802, 0.2125, -0.3), (-0.04487, 0.2256, -0.3), (0.0, 0.0, 0.3)], [], [(0, 32, 1), (1, 32, 2), (2, 32, 3), (3, 32, 4), (4, 32, 5), (5, 32, 6), (6, 32, 7), (7, 32, 8), (8, 32, 9), (9, 32, 10), (10, 32, 11), (11, 32, 12), (12, 32, 13), (13, 32, 14), (14, 32, 15), (15, 32, 16), (16, 32, 17), (17, 32, 18), (18, 32, 19), (19, 32, 20), (20, 32, 21), (21, 32, 22), (22, 32, 23), (23, 32, 24), (24, 32, 25), (25, 32, 26), (26, 32, 27), (27, 32, 28), (28, 32, 29), (29, 32, 30), (0, 1, 2, 3, 4, 5, 6, 7, 8, 9, 10, 11, 12, 13, 14, 15, 16, 17, 18, 19, 20, 21, 22, 23, 24, 25, 26, 27, 28, 29, 30, 31), (30, 32, 31), (31, 32, 0)])
_uv = me_cone_007.uv_layers.new(name='UVMap')
_uv.uv.foreach_set('vector', [0.25, 0.49, 0.25, 0.25, 0.2968, 0.4854, 0.2968, 0.4854, 0.25, 0.25, 0.3418, 0.4717, 0.3418, 0.4717, 0.25, 0.25, 0.3833, 0.4496, 0.3833, 0.4496, 0.25, 0.25, 0.4197, 0.4197, 0.4197, 0.4197, 0.25, 0.25, 0.4496, 0.3833, 0.4496, 0.3833, 0.25, 0.25, 0.4717, 0.3418, 0.4717, 0.3418, 0.25, 0.25, 0.4854, 0.2968, 0.4854, 0.2968, 0.25, 0.25, 0.49, 0.25, 0.49, 0.25, 0.25, 0.25, 0.4854, 0.2032, 0.4854, 0.2032, 0.25, 0.25, 0.4717, 0.1582, 0.4717, 0.1582, 0.25, 0.25, 0.4496, 0.1167, 0.4496, 0.1167, 0.25, 0.25, 0.4197, 0.08029, 0.4197, 0.08029, 0.25, 0.25, 0.3833, 0.05045, 0.3833, 0.05045, 0.25, 0.25, 0.3418, 0.02827, 0.3418, 0.02827, 0.25, 0.25, 0.2968, 0.01461, 0.2968, 0.01461, 0.25, 0.25, 0.25, 0.01, 0.25, 0.01, 0.25, 0.25, 0.2032, 0.01461, 0.2032, 0.01461, 0.25, 0.25, 0.1582, 0.02827, 0.1582, 0.02827, 0.25, 0.25, 0.1167, 0.05045, 0.1167, 0.05045, 0.25, 0.25, 0.08029, 0.08029, 0.08029, 0.08029, 0.25, 0.25, 0.05045, 0.1167, 0.05045, 0.1167, 0.25, 0.25, 0.02827, 0.1582, 0.02827, 0.1582, 0.25, 0.25, 0.01461, 0.2032, 0.01461, 0.2032, 0.25, 0.25, 0.01, 0.25, 0.01, 0.25, 0.25, 0.25, 0.01461, 0.2968, 0.01461, 0.2968, 0.25, 0.25, 0.02827, 0.3418, 0.02827, 0.3418, 0.25, 0.25, 0.05045, 0.3833, 0.05045, 0.3833, 0.25, 0.25, 0.08029, 0.4197, 0.08029, 0.4197, 0.25, 0.25, 0.1167, 0.4496, 0.1167, 0.4496, 0.25, 0.25, 0.1582, 0.4717, 0.75, 0.49, 0.7968, 0.4854, 0.8418, 0.4717, 0.8833, 0.4496, 0.9197, 0.4197, 0.9496, 0.3833, 0.9717, 0.3418, 0.9854, 0.2968, 0.99, 0.25, 0.9854, 0.2032, 0.9717, 0.1582, 0.9496, 0.1167, 0.9197, 0.08029, 0.8833, 0.05045, 0.8418, 0.02827, 0.7968, 0.01461, 0.75, 0.01, 0.7032, 0.01461, 0.6582, 0.02827, 0.6167, 0.05045, 0.5803, 0.08029, 0.5504, 0.1167, 0.5283, 0.1582, 0.5146, 0.2032, 0.51, 0.25, 0.5146, 0.2968, 0.5283, 0.3418, 0.5504, 0.3833, 0.5803, 0.4197, 0.6167, 0.4496, 0.6582, 0.4717, 0.7032, 0.4854, 0.1582, 0.4717, 0.25, 0.25, 0.2032, 0.4854, 0.2032, 0.4854, 0.25, 0.25, 0.25, 0.49])
me_cone_007.materials.append(mat_a_pull_001)
me_cone_007.update()
me_cylinder_010 = bpy.data.meshes.new('Cylinder.010')
me_cylinder_010.from_pydata([(0.0, 0.1, -2.105), (0.0, 0.1, 2.105), (0.01951, 0.09808, -2.105), (0.01951, 0.09808, 2.105), (0.03827, 0.09239, -2.105), (0.03827, 0.09239, 2.105), (0.05556, 0.08315, -2.105), (0.05556, 0.08315, 2.105), (0.07071, 0.07071, -2.105), (0.07071, 0.07071, 2.105), (0.08315, 0.05556, -2.105), (0.08315, 0.05556, 2.105), (0.09239, 0.03827, -2.105), (0.09239, 0.03827, 2.105), (0.09808, 0.01951, -2.105), (0.09808, 0.01951, 2.105), (0.1, 0.0, -2.105), (0.1, 0.0, 2.105), (0.09808, -0.01951, -2.105), (0.09808, -0.01951, 2.105), (0.09239, -0.03827, -2.105), (0.09239, -0.03827, 2.105), (0.08315, -0.05556, -2.105), (0.08315, -0.05556, 2.105), (0.07071, -0.07071, -2.105), (0.07071, -0.07071, 2.105), (0.05556, -0.08315, -2.105), (0.05556, -0.08315, 2.105), (0.03827, -0.09239, -2.105), (0.03827, -0.09239, 2.105), (0.01951, -0.09808, -2.105), (0.01951, -0.09808, 2.105), (0.0, -0.1, -2.105), (0.0, -0.1, 2.105), (-0.01951, -0.09808, -2.105), (-0.01951, -0.09808, 2.105), (-0.03827, -0.09239, -2.105), (-0.03827, -0.09239, 2.105), (-0.05556, -0.08315, -2.105), (-0.05556, -0.08315, 2.105), (-0.07071, -0.07071, -2.105), (-0.07071, -0.07071, 2.105), (-0.08315, -0.05556, -2.105), (-0.08315, -0.05556, 2.105), (-0.09239, -0.03827, -2.105), (-0.09239, -0.03827, 2.105), (-0.09808, -0.01951, -2.105), (-0.09808, -0.01951, 2.105), (-0.1, 0.0, -2.105), (-0.1, 0.0, 2.105), (-0.09808, 0.01951, -2.105), (-0.09808, 0.01951, 2.105), (-0.09239, 0.03827, -2.105), (-0.09239, 0.03827, 2.105), (-0.08315, 0.05556, -2.105), (-0.08315, 0.05556, 2.105), (-0.07071, 0.07071, -2.105), (-0.07071, 0.07071, 2.105), (-0.05556, 0.08315, -2.105), (-0.05556, 0.08315, 2.105), (-0.03827, 0.09239, -2.105), (-0.03827, 0.09239, 2.105), (-0.01951, 0.09808, -2.105), (-0.01951, 0.09808, 2.105)], [], [(0, 1, 3, 2), (2, 3, 5, 4), (4, 5, 7, 6), (6, 7, 9, 8), (8, 9, 11, 10), (10, 11, 13, 12), (12, 13, 15, 14), (14, 15, 17, 16), (16, 17, 19, 18), (18, 19, 21, 20), (20, 21, 23, 22), (22, 23, 25, 24), (24, 25, 27, 26), (26, 27, 29, 28), (28, 29, 31, 30), (30, 31, 33, 32), (32, 33, 35, 34), (34, 35, 37, 36), (36, 37, 39, 38), (38, 39, 41, 40), (40, 41, 43, 42), (42, 43, 45, 44), (44, 45, 47, 46), (46, 47, 49, 48), (48, 49, 51, 50), (50, 51, 53, 52), (52, 53, 55, 54), (54, 55, 57, 56), (56, 57, 59, 58), (58, 59, 61, 60), (3, 1, 63, 61, 59, 57, 55, 53, 51, 49, 47, 45, 43, 41, 39, 37, 35, 33, 31, 29, 27, 25, 23, 21, 19, 17, 15, 13, 11, 9, 7, 5), (60, 61, 63, 62), (62, 63, 1, 0), (0, 2, 4, 6, 8, 10, 12, 14, 16, 18, 20, 22, 24, 26, 28, 30, 32, 34, 36, 38, 40, 42, 44, 46, 48, 50, 52, 54, 56, 58, 60, 62)])
_uv = me_cylinder_010.uv_layers.new(name='UVMap')
_uv.uv.foreach_set('vector', [1.0, 0.5, 1.0, 1.0, 0.9688, 1.0, 0.9688, 0.5, 0.9688, 0.5, 0.9688, 1.0, 0.9375, 1.0, 0.9375, 0.5, 0.9375, 0.5, 0.9375, 1.0, 0.9062, 1.0, 0.9062, 0.5, 0.9062, 0.5, 0.9062, 1.0, 0.875, 1.0, 0.875, 0.5, 0.875, 0.5, 0.875, 1.0, 0.8438, 1.0, 0.8438, 0.5, 0.8438, 0.5, 0.8438, 1.0, 0.8125, 1.0, 0.8125, 0.5, 0.8125, 0.5, 0.8125, 1.0, 0.7812, 1.0, 0.7812, 0.5, 0.7812, 0.5, 0.7812, 1.0, 0.75, 1.0, 0.75, 0.5, 0.75, 0.5, 0.75, 1.0, 0.7188, 1.0, 0.7188, 0.5, 0.7188, 0.5, 0.7188, 1.0, 0.6875, 1.0, 0.6875, 0.5, 0.6875, 0.5, 0.6875, 1.0, 0.6562, 1.0, 0.6562, 0.5, 0.6562, 0.5, 0.6562, 1.0, 0.625, 1.0, 0.625, 0.5, 0.625, 0.5, 0.625, 1.0, 0.5938, 1.0, 0.5938, 0.5, 0.5938, 0.5, 0.5938, 1.0, 0.5625, 1.0, 0.5625, 0.5, 0.5625, 0.5, 0.5625, 1.0, 0.5312, 1.0, 0.5312, 0.5, 0.5312, 0.5, 0.5312, 1.0, 0.5, 1.0, 0.5, 0.5, 0.5, 0.5, 0.5, 1.0, 0.4688, 1.0, 0.4688, 0.5, 0.4688, 0.5, 0.4688, 1.0, 0.4375, 1.0, 0.4375, 0.5, 0.4375, 0.5, 0.4375, 1.0, 0.4062, 1.0, 0.4062, 0.5, 0.4062, 0.5, 0.4062, 1.0, 0.375, 1.0, 0.375, 0.5, 0.375, 0.5, 0.375, 1.0, 0.3438, 1.0, 0.3438, 0.5, 0.3438, 0.5, 0.3438, 1.0, 0.3125, 1.0, 0.3125, 0.5, 0.3125, 0.5, 0.3125, 1.0, 0.2812, 1.0, 0.2812, 0.5, 0.2812, 0.5, 0.2812, 1.0, 0.25, 1.0, 0.25, 0.5, 0.25, 0.5, 0.25, 1.0, 0.2188, 1.0, 0.2188, 0.5, 0.2188, 0.5, 0.2188, 1.0, 0.1875, 1.0, 0.1875, 0.5, 0.1875, 0.5, 0.1875, 1.0, 0.1562, 1.0, 0.1562, 0.5, 0.1562, 0.5, 0.1562, 1.0, 0.125, 1.0, 0.125, 0.5, 0.125, 0.5, 0.125, 1.0, 0.09375, 1.0, 0.09375, 0.5, 0.09375, 0.5, 0.09375, 1.0, 0.0625, 1.0, 0.0625, 0.5, 0.2968, 0.4854, 0.25, 0.49, 0.2032, 0.4854, 0.1582, 0.4717, 0.1167, 0.4496, 0.08029, 0.4197, 0.05045, 0.3833, 0.02827, 0.3418, 0.01461, 0.2968, 0.01, 0.25, 0.01461, 0.2032, 0.02827, 0.1582, 0.05045, 0.1167, 0.08029, 0.08029, 0.1167, 0.05045, 0.1582, 0.02827, 0.2032, 0.01461, 0.25, 0.01, 0.2968, 0.01461, 0.3418, 0.02827, 0.3833, 0.05045, 0.4197, 0.08029, 0.4496, 0.1167, 0.4717, 0.1582, 0.4854, 0.2032, 0.49, 0.25, 0.4854, 0.2968, 0.4717, 0.3418, 0.4496, 0.3833, 0.4197, 0.4197, 0.3833, 0.4496, 0.3418, 0.4717, 0.0625, 0.5, 0.0625, 1.0, 0.03125, 1.0, 0.03125, 0.5, 0.03125, 0.5, 0.03125, 1.0, 0.0, 1.0, 0.0, 0.5, 0.75, 0.49, 0.7968, 0.4854, 0.8418, 0.4717, 0.8833, 0.4496, 0.9197, 0.4197, 0.9496, 0.3833, 0.9717, 0.3418, 0.9854, 0.2968, 0.99, 0.25, 0.9854, 0.2032, 0.9717, 0.1582, 0.9496, 0.1167, 0.9197, 0.08029, 0.8833, 0.05045, 0.8418, 0.02827, 0.7968, 0.01461, 0.75, 0.01, 0.7032, 0.01461, 0.6582, 0.02827, 0.6167, 0.05045, 0.5803, 0.08029, 0.5504, 0.1167, 0.5283, 0.1582, 0.5146, 0.2032, 0.51, 0.25, 0.5146, 0.2968, 0.5283, 0.3418, 0.5504, 0.3833, 0.5803, 0.4197, 0.6167, 0.4496, 0.6582, 0.4717, 0.7032, 0.4854])
me_cylinder_010.materials.append(mat_a_pull_001)
me_cylinder_010.update()
me_cone_008 = bpy.data.meshes.new('Cone.008')
me_cone_008.from_pydata([(0.0, 0.23, -0.3), (0.04487, 0.2256, -0.3), (0.08802, 0.2125, -0.3), (0.1278, 0.1912, -0.3), (0.1626, 0.1626, -0.3), (0.1912, 0.1278, -0.3), (0.2125, 0.08802, -0.3), (0.2256, 0.04487, -0.3), (0.23, 0.0, -0.3), (0.2256, -0.04487, -0.3), (0.2125, -0.08802, -0.3), (0.1912, -0.1278, -0.3), (0.1626, -0.1626, -0.3), (0.1278, -0.1912, -0.3), (0.08802, -0.2125, -0.3), (0.04487, -0.2256, -0.3), (0.0, -0.23, -0.3), (-0.04487, -0.2256, -0.3), (-0.08802, -0.2125, -0.3), (-0.1278, -0.1912, -0.3), (-0.1626, -0.1626, -0.3), (-0.1912, -0.1278, -0.3), (-0.2125, -0.08802, -0.3), (-0.2256, -0.04487, -0.3), (-0.23, 0.0, -0.3), (-0.2256, 0.04487, -0.3), (-0.2125, 0.08802, -0.3), (-0.1912, 0.1278, -0.3), (-0.1626, 0.1626, -0.3), (-0.1278, 0.1912, -0.3), (-0.08802, 0.2125, -0.3), (-0.04487, 0.2256, -0.3), (0.0, 0.0, 0.3)], [], [(0, 32, 1), (1, 32, 2), (2, 32, 3), (3, 32, 4), (4, 32, 5), (5, 32, 6), (6, 32, 7), (7, 32, 8), (8, 32, 9), (9, 32, 10), (10, 32, 11), (11, 32, 12), (12, 32, 13), (13, 32, 14), (14, 32, 15), (15, 32, 16), (16, 32, 17), (17, 32, 18), (18, 32, 19), (19, 32, 20), (20, 32, 21), (21, 32, 22), (22, 32, 23), (23, 32, 24), (24, 32, 25), (25, 32, 26), (26, 32, 27), (27, 32, 28), (28, 32, 29), (29, 32, 30), (0, 1, 2, 3, 4, 5, 6, 7, 8, 9, 10, 11, 12, 13, 14, 15, 16, 17, 18, 19, 20, 21, 22, 23, 24, 25, 26, 27, 28, 29, 30, 31), (30, 32, 31), (31, 32, 0)])
_uv = me_cone_008.uv_layers.new(name='UVMap')
_uv.uv.foreach_set('vector', [0.25, 0.49, 0.25, 0.25, 0.2968, 0.4854, 0.2968, 0.4854, 0.25, 0.25, 0.3418, 0.4717, 0.3418, 0.4717, 0.25, 0.25, 0.3833, 0.4496, 0.3833, 0.4496, 0.25, 0.25, 0.4197, 0.4197, 0.4197, 0.4197, 0.25, 0.25, 0.4496, 0.3833, 0.4496, 0.3833, 0.25, 0.25, 0.4717, 0.3418, 0.4717, 0.3418, 0.25, 0.25, 0.4854, 0.2968, 0.4854, 0.2968, 0.25, 0.25, 0.49, 0.25, 0.49, 0.25, 0.25, 0.25, 0.4854, 0.2032, 0.4854, 0.2032, 0.25, 0.25, 0.4717, 0.1582, 0.4717, 0.1582, 0.25, 0.25, 0.4496, 0.1167, 0.4496, 0.1167, 0.25, 0.25, 0.4197, 0.08029, 0.4197, 0.08029, 0.25, 0.25, 0.3833, 0.05045, 0.3833, 0.05045, 0.25, 0.25, 0.3418, 0.02827, 0.3418, 0.02827, 0.25, 0.25, 0.2968, 0.01461, 0.2968, 0.01461, 0.25, 0.25, 0.25, 0.01, 0.25, 0.01, 0.25, 0.25, 0.2032, 0.01461, 0.2032, 0.01461, 0.25, 0.25, 0.1582, 0.02827, 0.1582, 0.02827, 0.25, 0.25, 0.1167, 0.05045, 0.1167, 0.05045, 0.25, 0.25, 0.08029, 0.08029, 0.08029, 0.08029, 0.25, 0.25, 0.05045, 0.1167, 0.05045, 0.1167, 0.25, 0.25, 0.02827, 0.1582, 0.02827, 0.1582, 0.25, 0.25, 0.01461, 0.2032, 0.01461, 0.2032, 0.25, 0.25, 0.01, 0.25, 0.01, 0.25, 0.25, 0.25, 0.01461, 0.2968, 0.01461, 0.2968, 0.25, 0.25, 0.02827, 0.3418, 0.02827, 0.3418, 0.25, 0.25, 0.05045, 0.3833, 0.05045, 0.3833, 0.25, 0.25, 0.08029, 0.4197, 0.08029, 0.4197, 0.25, 0.25, 0.1167, 0.4496, 0.1167, 0.4496, 0.25, 0.25, 0.1582, 0.4717, 0.75, 0.49, 0.7968, 0.4854, 0.8418, 0.4717, 0.8833, 0.4496, 0.9197, 0.4197, 0.9496, 0.3833, 0.9717, 0.3418, 0.9854, 0.2968, 0.99, 0.25, 0.9854, 0.2032, 0.9717, 0.1582, 0.9496, 0.1167, 0.9197, 0.08029, 0.8833, 0.05045, 0.8418, 0.02827, 0.7968, 0.01461, 0.75, 0.01, 0.7032, 0.01461, 0.6582, 0.02827, 0.6167, 0.05045, 0.5803, 0.08029, 0.5504, 0.1167, 0.5283, 0.1582, 0.5146, 0.2032, 0.51, 0.25, 0.5146, 0.2968, 0.5283, 0.3418, 0.5504, 0.3833, 0.5803, 0.4197, 0.6167, 0.4496, 0.6582, 0.4717, 0.7032, 0.4854, 0.1582, 0.4717, 0.25, 0.25, 0.2032, 0.4854, 0.2032, 0.4854, 0.25, 0.25, 0.25, 0.49])
me_cone_008.materials.append(mat_a_pull_001)
me_cone_008.update()
me_cylinder_011 = bpy.data.meshes.new('Cylinder.011')
me_cylinder_011.from_pydata([(0.0, 0.13, -1.263), (0.0, 0.13, 1.263), (0.02536, 0.1275, -1.263), (0.02536, 0.1275, 1.263), (0.04975, 0.1201, -1.263), (0.04975, 0.1201, 1.263), (0.07222, 0.1081, -1.263), (0.07222, 0.1081, 1.263), (0.09192, 0.09192, -1.263), (0.09192, 0.09192, 1.263), (0.1081, 0.07222, -1.263), (0.1081, 0.07222, 1.263), (0.1201, 0.04975, -1.263), (0.1201, 0.04975, 1.263), (0.1275, 0.02536, -1.263), (0.1275, 0.02536, 1.263), (0.13, 0.0, -1.263), (0.13, 0.0, 1.263), (0.1275, -0.02536, -1.263), (0.1275, -0.02536, 1.263), (0.1201, -0.04975, -1.263), (0.1201, -0.04975, 1.263), (0.1081, -0.07222, -1.263), (0.1081, -0.07222, 1.263), (0.09192, -0.09192, -1.263), (0.09192, -0.09192, 1.263), (0.07222, -0.1081, -1.263), (0.07222, -0.1081, 1.263), (0.04975, -0.1201, -1.263), (0.04975, -0.1201, 1.263), (0.02536, -0.1275, -1.263), (0.02536, -0.1275, 1.263), (0.0, -0.13, -1.263), (0.0, -0.13, 1.263), (-0.02536, -0.1275, -1.263), (-0.02536, -0.1275, 1.263), (-0.04975, -0.1201, -1.263), (-0.04975, -0.1201, 1.263), (-0.07222, -0.1081, -1.263), (-0.07222, -0.1081, 1.263), (-0.09192, -0.09192, -1.263), (-0.09192, -0.09192, 1.263), (-0.1081, -0.07222, -1.263), (-0.1081, -0.07222, 1.263), (-0.1201, -0.04975, -1.263), (-0.1201, -0.04975, 1.263), (-0.1275, -0.02536, -1.263), (-0.1275, -0.02536, 1.263), (-0.13, 0.0, -1.263), (-0.13, 0.0, 1.263), (-0.1275, 0.02536, -1.263), (-0.1275, 0.02536, 1.263), (-0.1201, 0.04975, -1.263), (-0.1201, 0.04975, 1.263), (-0.1081, 0.07222, -1.263), (-0.1081, 0.07222, 1.263), (-0.09192, 0.09192, -1.263), (-0.09192, 0.09192, 1.263), (-0.07222, 0.1081, -1.263), (-0.07222, 0.1081, 1.263), (-0.04975, 0.1201, -1.263), (-0.04975, 0.1201, 1.263), (-0.02536, 0.1275, -1.263), (-0.02536, 0.1275, 1.263)], [], [(0, 1, 3, 2), (2, 3, 5, 4), (4, 5, 7, 6), (6, 7, 9, 8), (8, 9, 11, 10), (10, 11, 13, 12), (12, 13, 15, 14), (14, 15, 17, 16), (16, 17, 19, 18), (18, 19, 21, 20), (20, 21, 23, 22), (22, 23, 25, 24), (24, 25, 27, 26), (26, 27, 29, 28), (28, 29, 31, 30), (30, 31, 33, 32), (32, 33, 35, 34), (34, 35, 37, 36), (36, 37, 39, 38), (38, 39, 41, 40), (40, 41, 43, 42), (42, 43, 45, 44), (44, 45, 47, 46), (46, 47, 49, 48), (48, 49, 51, 50), (50, 51, 53, 52), (52, 53, 55, 54), (54, 55, 57, 56), (56, 57, 59, 58), (58, 59, 61, 60), (3, 1, 63, 61, 59, 57, 55, 53, 51, 49, 47, 45, 43, 41, 39, 37, 35, 33, 31, 29, 27, 25, 23, 21, 19, 17, 15, 13, 11, 9, 7, 5), (60, 61, 63, 62), (62, 63, 1, 0), (0, 2, 4, 6, 8, 10, 12, 14, 16, 18, 20, 22, 24, 26, 28, 30, 32, 34, 36, 38, 40, 42, 44, 46, 48, 50, 52, 54, 56, 58, 60, 62)])
_uv = me_cylinder_011.uv_layers.new(name='UVMap')
_uv.uv.foreach_set('vector', [1.0, 0.5, 1.0, 1.0, 0.9688, 1.0, 0.9688, 0.5, 0.9688, 0.5, 0.9688, 1.0, 0.9375, 1.0, 0.9375, 0.5, 0.9375, 0.5, 0.9375, 1.0, 0.9062, 1.0, 0.9062, 0.5, 0.9062, 0.5, 0.9062, 1.0, 0.875, 1.0, 0.875, 0.5, 0.875, 0.5, 0.875, 1.0, 0.8438, 1.0, 0.8438, 0.5, 0.8438, 0.5, 0.8438, 1.0, 0.8125, 1.0, 0.8125, 0.5, 0.8125, 0.5, 0.8125, 1.0, 0.7812, 1.0, 0.7812, 0.5, 0.7812, 0.5, 0.7812, 1.0, 0.75, 1.0, 0.75, 0.5, 0.75, 0.5, 0.75, 1.0, 0.7188, 1.0, 0.7188, 0.5, 0.7188, 0.5, 0.7188, 1.0, 0.6875, 1.0, 0.6875, 0.5, 0.6875, 0.5, 0.6875, 1.0, 0.6562, 1.0, 0.6562, 0.5, 0.6562, 0.5, 0.6562, 1.0, 0.625, 1.0, 0.625, 0.5, 0.625, 0.5, 0.625, 1.0, 0.5938, 1.0, 0.5938, 0.5, 0.5938, 0.5, 0.5938, 1.0, 0.5625, 1.0, 0.5625, 0.5, 0.5625, 0.5, 0.5625, 1.0, 0.5312, 1.0, 0.5312, 0.5, 0.5312, 0.5, 0.5312, 1.0, 0.5, 1.0, 0.5, 0.5, 0.5, 0.5, 0.5, 1.0, 0.4688, 1.0, 0.4688, 0.5, 0.4688, 0.5, 0.4688, 1.0, 0.4375, 1.0, 0.4375, 0.5, 0.4375, 0.5, 0.4375, 1.0, 0.4062, 1.0, 0.4062, 0.5, 0.4062, 0.5, 0.4062, 1.0, 0.375, 1.0, 0.375, 0.5, 0.375, 0.5, 0.375, 1.0, 0.3438, 1.0, 0.3438, 0.5, 0.3438, 0.5, 0.3438, 1.0, 0.3125, 1.0, 0.3125, 0.5, 0.3125, 0.5, 0.3125, 1.0, 0.2812, 1.0, 0.2812, 0.5, 0.2812, 0.5, 0.2812, 1.0, 0.25, 1.0, 0.25, 0.5, 0.25, 0.5, 0.25, 1.0, 0.2188, 1.0, 0.2188, 0.5, 0.2188, 0.5, 0.2188, 1.0, 0.1875, 1.0, 0.1875, 0.5, 0.1875, 0.5, 0.1875, 1.0, 0.1562, 1.0, 0.1562, 0.5, 0.1562, 0.5, 0.1562, 1.0, 0.125, 1.0, 0.125, 0.5, 0.125, 0.5, 0.125, 1.0, 0.09375, 1.0, 0.09375, 0.5, 0.09375, 0.5, 0.09375, 1.0, 0.0625, 1.0, 0.0625, 0.5, 0.2968, 0.4854, 0.25, 0.49, 0.2032, 0.4854, 0.1582, 0.4717, 0.1167, 0.4496, 0.08029, 0.4197, 0.05045, 0.3833, 0.02827, 0.3418, 0.01461, 0.2968, 0.01, 0.25, 0.01461, 0.2032, 0.02827, 0.1582, 0.05045, 0.1167, 0.08029, 0.08029, 0.1167, 0.05045, 0.1582, 0.02827, 0.2032, 0.01461, 0.25, 0.01, 0.2968, 0.01461, 0.3418, 0.02827, 0.3833, 0.05045, 0.4197, 0.08029, 0.4496, 0.1167, 0.4717, 0.1582, 0.4854, 0.2032, 0.49, 0.25, 0.4854, 0.2968, 0.4717, 0.3418, 0.4496, 0.3833, 0.4197, 0.4197, 0.3833, 0.4496, 0.3418, 0.4717, 0.0625, 0.5, 0.0625, 1.0, 0.03125, 1.0, 0.03125, 0.5, 0.03125, 0.5, 0.03125, 1.0, 0.0, 1.0, 0.0, 0.5, 0.75, 0.49, 0.7968, 0.4854, 0.8418, 0.4717, 0.8833, 0.4496, 0.9197, 0.4197, 0.9496, 0.3833, 0.9717, 0.3418, 0.9854, 0.2968, 0.99, 0.25, 0.9854, 0.2032, 0.9717, 0.1582, 0.9496, 0.1167, 0.9197, 0.08029, 0.8833, 0.05045, 0.8418, 0.02827, 0.7968, 0.01461, 0.75, 0.01, 0.7032, 0.01461, 0.6582, 0.02827, 0.6167, 0.05045, 0.5803, 0.08029, 0.5504, 0.1167, 0.5283, 0.1582, 0.5146, 0.2032, 0.51, 0.25, 0.5146, 0.2968, 0.5283, 0.3418, 0.5504, 0.3833, 0.5803, 0.4197, 0.6167, 0.4496, 0.6582, 0.4717, 0.7032, 0.4854])
me_cylinder_011.materials.append(mat_a_push_001)
me_cylinder_011.update()
me_cone_009 = bpy.data.meshes.new('Cone.009')
me_cone_009.from_pydata([(0.0, 0.299, -0.3), (0.05833, 0.2933, -0.3), (0.1144, 0.2762, -0.3), (0.1661, 0.2486, -0.3), (0.2114, 0.2114, -0.3), (0.2486, 0.1661, -0.3), (0.2762, 0.1144, -0.3), (0.2933, 0.05833, -0.3), (0.299, 0.0, -0.3), (0.2933, -0.05833, -0.3), (0.2762, -0.1144, -0.3), (0.2486, -0.1661, -0.3), (0.2114, -0.2114, -0.3), (0.1661, -0.2486, -0.3), (0.1144, -0.2762, -0.3), (0.05833, -0.2933, -0.3), (0.0, -0.299, -0.3), (-0.05833, -0.2933, -0.3), (-0.1144, -0.2762, -0.3), (-0.1661, -0.2486, -0.3), (-0.2114, -0.2114, -0.3), (-0.2486, -0.1661, -0.3), (-0.2762, -0.1144, -0.3), (-0.2933, -0.05833, -0.3), (-0.299, 0.0, -0.3), (-0.2933, 0.05833, -0.3), (-0.2762, 0.1144, -0.3), (-0.2486, 0.1661, -0.3), (-0.2114, 0.2114, -0.3), (-0.1661, 0.2486, -0.3), (-0.1144, 0.2762, -0.3), (-0.05833, 0.2933, -0.3), (0.0, 0.0, 0.3)], [], [(0, 32, 1), (1, 32, 2), (2, 32, 3), (3, 32, 4), (4, 32, 5), (5, 32, 6), (6, 32, 7), (7, 32, 8), (8, 32, 9), (9, 32, 10), (10, 32, 11), (11, 32, 12), (12, 32, 13), (13, 32, 14), (14, 32, 15), (15, 32, 16), (16, 32, 17), (17, 32, 18), (18, 32, 19), (19, 32, 20), (20, 32, 21), (21, 32, 22), (22, 32, 23), (23, 32, 24), (24, 32, 25), (25, 32, 26), (26, 32, 27), (27, 32, 28), (28, 32, 29), (29, 32, 30), (0, 1, 2, 3, 4, 5, 6, 7, 8, 9, 10, 11, 12, 13, 14, 15, 16, 17, 18, 19, 20, 21, 22, 23, 24, 25, 26, 27, 28, 29, 30, 31), (30, 32, 31), (31, 32, 0)])
_uv = me_cone_009.uv_layers.new(name='UVMap')
_uv.uv.foreach_set('vector', [0.25, 0.49, 0.25, 0.25, 0.2968, 0.4854, 0.2968, 0.4854, 0.25, 0.25, 0.3418, 0.4717, 0.3418, 0.4717, 0.25, 0.25, 0.3833, 0.4496, 0.3833, 0.4496, 0.25, 0.25, 0.4197, 0.4197, 0.4197, 0.4197, 0.25, 0.25, 0.4496, 0.3833, 0.4496, 0.3833, 0.25, 0.25, 0.4717, 0.3418, 0.4717, 0.3418, 0.25, 0.25, 0.4854, 0.2968, 0.4854, 0.2968, 0.25, 0.25, 0.49, 0.25, 0.49, 0.25, 0.25, 0.25, 0.4854, 0.2032, 0.4854, 0.2032, 0.25, 0.25, 0.4717, 0.1582, 0.4717, 0.1582, 0.25, 0.25, 0.4496, 0.1167, 0.4496, 0.1167, 0.25, 0.25, 0.4197, 0.08029, 0.4197, 0.08029, 0.25, 0.25, 0.3833, 0.05045, 0.3833, 0.05045, 0.25, 0.25, 0.3418, 0.02827, 0.3418, 0.02827, 0.25, 0.25, 0.2968, 0.01461, 0.2968, 0.01461, 0.25, 0.25, 0.25, 0.01, 0.25, 0.01, 0.25, 0.25, 0.2032, 0.01461, 0.2032, 0.01461, 0.25, 0.25, 0.1582, 0.02827, 0.1582, 0.02827, 0.25, 0.25, 0.1167, 0.05045, 0.1167, 0.05045, 0.25, 0.25, 0.08029, 0.08029, 0.08029, 0.08029, 0.25, 0.25, 0.05045, 0.1167, 0.05045, 0.1167, 0.25, 0.25, 0.02827, 0.1582, 0.02827, 0.1582, 0.25, 0.25, 0.01461, 0.2032, 0.01461, 0.2032, 0.25, 0.25, 0.01, 0.25, 0.01, 0.25, 0.25, 0.25, 0.01461, 0.2968, 0.01461, 0.2968, 0.25, 0.25, 0.02827, 0.3418, 0.02827, 0.3418, 0.25, 0.25, 0.05045, 0.3833, 0.05045, 0.3833, 0.25, 0.25, 0.08029, 0.4197, 0.08029, 0.4197, 0.25, 0.25, 0.1167, 0.4496, 0.1167, 0.4496, 0.25, 0.25, 0.1582, 0.4717, 0.75, 0.49, 0.7968, 0.4854, 0.8418, 0.4717, 0.8833, 0.4496, 0.9197, 0.4197, 0.9496, 0.3833, 0.9717, 0.3418, 0.9854, 0.2968, 0.99, 0.25, 0.9854, 0.2032, 0.9717, 0.1582, 0.9496, 0.1167, 0.9197, 0.08029, 0.8833, 0.05045, 0.8418, 0.02827, 0.7968, 0.01461, 0.75, 0.01, 0.7032, 0.01461, 0.6582, 0.02827, 0.6167, 0.05045, 0.5803, 0.08029, 0.5504, 0.1167, 0.5283, 0.1582, 0.5146, 0.2032, 0.51, 0.25, 0.5146, 0.2968, 0.5283, 0.3418, 0.5504, 0.3833, 0.5803, 0.4197, 0.6167, 0.4496, 0.6582, 0.4717, 0.7032, 0.4854, 0.1582, 0.4717, 0.25, 0.25, 0.2032, 0.4854, 0.2032, 0.4854, 0.25, 0.25, 0.25, 0.49])
me_cone_009.materials.append(mat_a_push_001)
me_cone_009.update()
me_cylinder_012 = bpy.data.meshes.new('Cylinder.012')
me_cylinder_012.from_pydata([(0.0, 0.16, -2.524), (0.0, 0.16, 2.524), (0.03121, 0.1569, -2.524), (0.03121, 0.1569, 2.524), (0.06123, 0.1478, -2.524), (0.06123, 0.1478, 2.524), (0.08889, 0.133, -2.524), (0.08889, 0.133, 2.524), (0.1131, 0.1131, -2.524), (0.1131, 0.1131, 2.524), (0.133, 0.08889, -2.524), (0.133, 0.08889, 2.524), (0.1478, 0.06123, -2.524), (0.1478, 0.06123, 2.524), (0.1569, 0.03121, -2.524), (0.1569, 0.03121, 2.524), (0.16, 0.0, -2.524), (0.16, 0.0, 2.524), (0.1569, -0.03121, -2.524), (0.1569, -0.03121, 2.524), (0.1478, -0.06123, -2.524), (0.1478, -0.06123, 2.524), (0.133, -0.08889, -2.524), (0.133, -0.08889, 2.524), (0.1131, -0.1131, -2.524), (0.1131, -0.1131, 2.524), (0.08889, -0.133, -2.524), (0.08889, -0.133, 2.524), (0.06123, -0.1478, -2.524), (0.06123, -0.1478, 2.524), (0.03121, -0.1569, -2.524), (0.03121, -0.1569, 2.524), (0.0, -0.16, -2.524), (0.0, -0.16, 2.524), (-0.03121, -0.1569, -2.524), (-0.03121, -0.1569, 2.524), (-0.06123, -0.1478, -2.524), (-0.06123, -0.1478, 2.524), (-0.08889, -0.133, -2.524), (-0.08889, -0.133, 2.524), (-0.1131, -0.1131, -2.524), (-0.1131, -0.1131, 2.524), (-0.133, -0.08889, -2.524), (-0.133, -0.08889, 2.524), (-0.1478, -0.06123, -2.524), (-0.1478, -0.06123, 2.524), (-0.1569, -0.03121, -2.524), (-0.1569, -0.03121, 2.524), (-0.16, 0.0, -2.524), (-0.16, 0.0, 2.524), (-0.1569, 0.03121, -2.524), (-0.1569, 0.03121, 2.524), (-0.1478, 0.06123, -2.524), (-0.1478, 0.06123, 2.524), (-0.133, 0.08889, -2.524), (-0.133, 0.08889, 2.524), (-0.1131, 0.1131, -2.524), (-0.1131, 0.1131, 2.524), (-0.08889, 0.133, -2.524), (-0.08889, 0.133, 2.524), (-0.06123, 0.1478, -2.524), (-0.06123, 0.1478, 2.524), (-0.03121, 0.1569, -2.524), (-0.03121, 0.1569, 2.524)], [], [(0, 1, 3, 2), (2, 3, 5, 4), (4, 5, 7, 6), (6, 7, 9, 8), (8, 9, 11, 10), (10, 11, 13, 12), (12, 13, 15, 14), (14, 15, 17, 16), (16, 17, 19, 18), (18, 19, 21, 20), (20, 21, 23, 22), (22, 23, 25, 24), (24, 25, 27, 26), (26, 27, 29, 28), (28, 29, 31, 30), (30, 31, 33, 32), (32, 33, 35, 34), (34, 35, 37, 36), (36, 37, 39, 38), (38, 39, 41, 40), (40, 41, 43, 42), (42, 43, 45, 44), (44, 45, 47, 46), (46, 47, 49, 48), (48, 49, 51, 50), (50, 51, 53, 52), (52, 53, 55, 54), (54, 55, 57, 56), (56, 57, 59, 58), (58, 59, 61, 60), (3, 1, 63, 61, 59, 57, 55, 53, 51, 49, 47, 45, 43, 41, 39, 37, 35, 33, 31, 29, 27, 25, 23, 21, 19, 17, 15, 13, 11, 9, 7, 5), (60, 61, 63, 62), (62, 63, 1, 0), (0, 2, 4, 6, 8, 10, 12, 14, 16, 18, 20, 22, 24, 26, 28, 30, 32, 34, 36, 38, 40, 42, 44, 46, 48, 50, 52, 54, 56, 58, 60, 62)])
_uv = me_cylinder_012.uv_layers.new(name='UVMap')
_uv.uv.foreach_set('vector', [1.0, 0.5, 1.0, 1.0, 0.9688, 1.0, 0.9688, 0.5, 0.9688, 0.5, 0.9688, 1.0, 0.9375, 1.0, 0.9375, 0.5, 0.9375, 0.5, 0.9375, 1.0, 0.9062, 1.0, 0.9062, 0.5, 0.9062, 0.5, 0.9062, 1.0, 0.875, 1.0, 0.875, 0.5, 0.875, 0.5, 0.875, 1.0, 0.8438, 1.0, 0.8438, 0.5, 0.8438, 0.5, 0.8438, 1.0, 0.8125, 1.0, 0.8125, 0.5, 0.8125, 0.5, 0.8125, 1.0, 0.7812, 1.0, 0.7812, 0.5, 0.7812, 0.5, 0.7812, 1.0, 0.75, 1.0, 0.75, 0.5, 0.75, 0.5, 0.75, 1.0, 0.7188, 1.0, 0.7188, 0.5, 0.7188, 0.5, 0.7188, 1.0, 0.6875, 1.0, 0.6875, 0.5, 0.6875, 0.5, 0.6875, 1.0, 0.6562, 1.0, 0.6562, 0.5, 0.6562, 0.5, 0.6562, 1.0, 0.625, 1.0, 0.625, 0.5, 0.625, 0.5, 0.625, 1.0, 0.5938, 1.0, 0.5938, 0.5, 0.5938, 0.5, 0.5938, 1.0, 0.5625, 1.0, 0.5625, 0.5, 0.5625, 0.5, 0.5625, 1.0, 0.5312, 1.0, 0.5312, 0.5, 0.5312, 0.5, 0.5312, 1.0, 0.5, 1.0, 0.5, 0.5, 0.5, 0.5, 0.5, 1.0, 0.4688, 1.0, 0.4688, 0.5, 0.4688, 0.5, 0.4688, 1.0, 0.4375, 1.0, 0.4375, 0.5, 0.4375, 0.5, 0.4375, 1.0, 0.4062, 1.0, 0.4062, 0.5, 0.4062, 0.5, 0.4062, 1.0, 0.375, 1.0, 0.375, 0.5, 0.375, 0.5, 0.375, 1.0, 0.3438, 1.0, 0.3438, 0.5, 0.3438, 0.5, 0.3438, 1.0, 0.3125, 1.0, 0.3125, 0.5, 0.3125, 0.5, 0.3125, 1.0, 0.2812, 1.0, 0.2812, 0.5, 0.2812, 0.5, 0.2812, 1.0, 0.25, 1.0, 0.25, 0.5, 0.25, 0.5, 0.25, 1.0, 0.2188, 1.0, 0.2188, 0.5, 0.2188, 0.5, 0.2188, 1.0, 0.1875, 1.0, 0.1875, 0.5, 0.1875, 0.5, 0.1875, 1.0, 0.1562, 1.0, 0.1562, 0.5, 0.1562, 0.5, 0.1562, 1.0, 0.125, 1.0, 0.125, 0.5, 0.125, 0.5, 0.125, 1.0, 0.09375, 1.0, 0.09375, 0.5, 0.09375, 0.5, 0.09375, 1.0, 0.0625, 1.0, 0.0625, 0.5, 0.2968, 0.4854, 0.25, 0.49, 0.2032, 0.4854, 0.1582, 0.4717, 0.1167, 0.4496, 0.08029, 0.4197, 0.05045, 0.3833, 0.02827, 0.3418, 0.01461, 0.2968, 0.01, 0.25, 0.01461, 0.2032, 0.02827, 0.1582, 0.05045, 0.1167, 0.08029, 0.08029, 0.1167, 0.05045, 0.1582, 0.02827, 0.2032, 0.01461, 0.25, 0.01, 0.2968, 0.01461, 0.3418, 0.02827, 0.3833, 0.05045, 0.4197, 0.08029, 0.4496, 0.1167, 0.4717, 0.1582, 0.4854, 0.2032, 0.49, 0.25, 0.4854, 0.2968, 0.4717, 0.3418, 0.4496, 0.3833, 0.4197, 0.4197, 0.3833, 0.4496, 0.3418, 0.4717, 0.0625, 0.5, 0.0625, 1.0, 0.03125, 1.0, 0.03125, 0.5, 0.03125, 0.5, 0.03125, 1.0, 0.0, 1.0, 0.0, 0.5, 0.75, 0.49, 0.7968, 0.4854, 0.8418, 0.4717, 0.8833, 0.4496, 0.9197, 0.4197, 0.9496, 0.3833, 0.9717, 0.3418, 0.9854, 0.2968, 0.99, 0.25, 0.9854, 0.2032, 0.9717, 0.1582, 0.9496, 0.1167, 0.9197, 0.08029, 0.8833, 0.05045, 0.8418, 0.02827, 0.7968, 0.01461, 0.75, 0.01, 0.7032, 0.01461, 0.6582, 0.02827, 0.6167, 0.05045, 0.5803, 0.08029, 0.5504, 0.1167, 0.5283, 0.1582, 0.5146, 0.2032, 0.51, 0.25, 0.5146, 0.2968, 0.5283, 0.3418, 0.5504, 0.3833, 0.5803, 0.4197, 0.6167, 0.4496, 0.6582, 0.4717, 0.7032, 0.4854])
me_cylinder_012.materials.append(mat_a_push_001)
me_cylinder_012.update()
me_cone_010 = bpy.data.meshes.new('Cone.010')
me_cone_010.from_pydata([(0.0, 0.368, -0.3), (0.07179, 0.3609, -0.3), (0.1408, 0.34, -0.3), (0.2044, 0.306, -0.3), (0.2602, 0.2602, -0.3), (0.306, 0.2044, -0.3), (0.34, 0.1408, -0.3), (0.3609, 0.07179, -0.3), (0.368, 0.0, -0.3), (0.3609, -0.07179, -0.3), (0.34, -0.1408, -0.3), (0.306, -0.2044, -0.3), (0.2602, -0.2602, -0.3), (0.2044, -0.306, -0.3), (0.1408, -0.34, -0.3), (0.07179, -0.3609, -0.3), (0.0, -0.368, -0.3), (-0.07179, -0.3609, -0.3), (-0.1408, -0.34, -0.3), (-0.2044, -0.306, -0.3), (-0.2602, -0.2602, -0.3), (-0.306, -0.2044, -0.3), (-0.34, -0.1408, -0.3), (-0.3609, -0.07179, -0.3), (-0.368, 0.0, -0.3), (-0.3609, 0.07179, -0.3), (-0.34, 0.1408, -0.3), (-0.306, 0.2044, -0.3), (-0.2602, 0.2602, -0.3), (-0.2044, 0.306, -0.3), (-0.1408, 0.34, -0.3), (-0.07179, 0.3609, -0.3), (0.0, 0.0, 0.3)], [], [(0, 32, 1), (1, 32, 2), (2, 32, 3), (3, 32, 4), (4, 32, 5), (5, 32, 6), (6, 32, 7), (7, 32, 8), (8, 32, 9), (9, 32, 10), (10, 32, 11), (11, 32, 12), (12, 32, 13), (13, 32, 14), (14, 32, 15), (15, 32, 16), (16, 32, 17), (17, 32, 18), (18, 32, 19), (19, 32, 20), (20, 32, 21), (21, 32, 22), (22, 32, 23), (23, 32, 24), (24, 32, 25), (25, 32, 26), (26, 32, 27), (27, 32, 28), (28, 32, 29), (29, 32, 30), (0, 1, 2, 3, 4, 5, 6, 7, 8, 9, 10, 11, 12, 13, 14, 15, 16, 17, 18, 19, 20, 21, 22, 23, 24, 25, 26, 27, 28, 29, 30, 31), (30, 32, 31), (31, 32, 0)])
_uv = me_cone_010.uv_layers.new(name='UVMap')
_uv.uv.foreach_set('vector', [0.25, 0.49, 0.25, 0.25, 0.2968, 0.4854, 0.2968, 0.4854, 0.25, 0.25, 0.3418, 0.4717, 0.3418, 0.4717, 0.25, 0.25, 0.3833, 0.4496, 0.3833, 0.4496, 0.25, 0.25, 0.4197, 0.4197, 0.4197, 0.4197, 0.25, 0.25, 0.4496, 0.3833, 0.4496, 0.3833, 0.25, 0.25, 0.4717, 0.3418, 0.4717, 0.3418, 0.25, 0.25, 0.4854, 0.2968, 0.4854, 0.2968, 0.25, 0.25, 0.49, 0.25, 0.49, 0.25, 0.25, 0.25, 0.4854, 0.2032, 0.4854, 0.2032, 0.25, 0.25, 0.4717, 0.1582, 0.4717, 0.1582, 0.25, 0.25, 0.4496, 0.1167, 0.4496, 0.1167, 0.25, 0.25, 0.4197, 0.08029, 0.4197, 0.08029, 0.25, 0.25, 0.3833, 0.05045, 0.3833, 0.05045, 0.25, 0.25, 0.3418, 0.02827, 0.3418, 0.02827, 0.25, 0.25, 0.2968, 0.01461, 0.2968, 0.01461, 0.25, 0.25, 0.25, 0.01, 0.25, 0.01, 0.25, 0.25, 0.2032, 0.01461, 0.2032, 0.01461, 0.25, 0.25, 0.1582, 0.02827, 0.1582, 0.02827, 0.25, 0.25, 0.1167, 0.05045, 0.1167, 0.05045, 0.25, 0.25, 0.08029, 0.08029, 0.08029, 0.08029, 0.25, 0.25, 0.05045, 0.1167, 0.05045, 0.1167, 0.25, 0.25, 0.02827, 0.1582, 0.02827, 0.1582, 0.25, 0.25, 0.01461, 0.2032, 0.01461, 0.2032, 0.25, 0.25, 0.01, 0.25, 0.01, 0.25, 0.25, 0.25, 0.01461, 0.2968, 0.01461, 0.2968, 0.25, 0.25, 0.02827, 0.3418, 0.02827, 0.3418, 0.25, 0.25, 0.05045, 0.3833, 0.05045, 0.3833, 0.25, 0.25, 0.08029, 0.4197, 0.08029, 0.4197, 0.25, 0.25, 0.1167, 0.4496, 0.1167, 0.4496, 0.25, 0.25, 0.1582, 0.4717, 0.75, 0.49, 0.7968, 0.4854, 0.8418, 0.4717, 0.8833, 0.4496, 0.9197, 0.4197, 0.9496, 0.3833, 0.9717, 0.3418, 0.9854, 0.2968, 0.99, 0.25, 0.9854, 0.2032, 0.9717, 0.1582, 0.9496, 0.1167, 0.9197, 0.08029, 0.8833, 0.05045, 0.8418, 0.02827, 0.7968, 0.01461, 0.75, 0.01, 0.7032, 0.01461, 0.6582, 0.02827, 0.6167, 0.05045, 0.5803, 0.08029, 0.5504, 0.1167, 0.5283, 0.1582, 0.5146, 0.2032, 0.51, 0.25, 0.5146, 0.2968, 0.5283, 0.3418, 0.5504, 0.3833, 0.5803, 0.4197, 0.6167, 0.4496, 0.6582, 0.4717, 0.7032, 0.4854, 0.1582, 0.4717, 0.25, 0.25, 0.2032, 0.4854, 0.2032, 0.4854, 0.25, 0.25, 0.25, 0.49])
me_cone_010.materials.append(mat_a_push_001)
me_cone_010.update()
me_cylinder_013 = bpy.data.meshes.new('Cylinder.013')
me_cylinder_013.from_pydata([(0.0, 0.12, -0.7356), (0.0, 0.12, 0.7356), (0.02341, 0.1177, -0.7356), (0.02341, 0.1177, 0.7356), (0.04592, 0.1109, -0.7356), (0.04592, 0.1109, 0.7356), (0.06667, 0.09978, -0.7356), (0.06667, 0.09978, 0.7356), (0.08485, 0.08485, -0.7356), (0.08485, 0.08485, 0.7356), (0.09978, 0.06667, -0.7356), (0.09978, 0.06667, 0.7356), (0.1109, 0.04592, -0.7356), (0.1109, 0.04592, 0.7356), (0.1177, 0.02341, -0.7356), (0.1177, 0.02341, 0.7356), (0.12, 0.0, -0.7356), (0.12, 0.0, 0.7356), (0.1177, -0.02341, -0.7356), (0.1177, -0.02341, 0.7356), (0.1109, -0.04592, -0.7356), (0.1109, -0.04592, 0.7356), (0.09978, -0.06667, -0.7356), (0.09978, -0.06667, 0.7356), (0.08485, -0.08485, -0.7356), (0.08485, -0.08485, 0.7356), (0.06667, -0.09978, -0.7356), (0.06667, -0.09978, 0.7356), (0.04592, -0.1109, -0.7356), (0.04592, -0.1109, 0.7356), (0.02341, -0.1177, -0.7356), (0.02341, -0.1177, 0.7356), (0.0, -0.12, -0.7356), (0.0, -0.12, 0.7356), (-0.02341, -0.1177, -0.7356), (-0.02341, -0.1177, 0.7356), (-0.04592, -0.1109, -0.7356), (-0.04592, -0.1109, 0.7356), (-0.06667, -0.09978, -0.7356), (-0.06667, -0.09978, 0.7356), (-0.08485, -0.08485, -0.7356), (-0.08485, -0.08485, 0.7356), (-0.09978, -0.06667, -0.7356), (-0.09978, -0.06667, 0.7356), (-0.1109, -0.04592, -0.7356), (-0.1109, -0.04592, 0.7356), (-0.1177, -0.02341, -0.7356), (-0.1177, -0.02341, 0.7356), (-0.12, 0.0, -0.7356), (-0.12, 0.0, 0.7356), (-0.1177, 0.02341, -0.7356), (-0.1177, 0.02341, 0.7356), (-0.1109, 0.04592, -0.7356), (-0.1109, 0.04592, 0.7356), (-0.09978, 0.06667, -0.7356), (-0.09978, 0.06667, 0.7356), (-0.08485, 0.08485, -0.7356), (-0.08485, 0.08485, 0.7356), (-0.06667, 0.09978, -0.7356), (-0.06667, 0.09978, 0.7356), (-0.04592, 0.1109, -0.7356), (-0.04592, 0.1109, 0.7356), (-0.02341, 0.1177, -0.7356), (-0.02341, 0.1177, 0.7356)], [], [(0, 1, 3, 2), (2, 3, 5, 4), (4, 5, 7, 6), (6, 7, 9, 8), (8, 9, 11, 10), (10, 11, 13, 12), (12, 13, 15, 14), (14, 15, 17, 16), (16, 17, 19, 18), (18, 19, 21, 20), (20, 21, 23, 22), (22, 23, 25, 24), (24, 25, 27, 26), (26, 27, 29, 28), (28, 29, 31, 30), (30, 31, 33, 32), (32, 33, 35, 34), (34, 35, 37, 36), (36, 37, 39, 38), (38, 39, 41, 40), (40, 41, 43, 42), (42, 43, 45, 44), (44, 45, 47, 46), (46, 47, 49, 48), (48, 49, 51, 50), (50, 51, 53, 52), (52, 53, 55, 54), (54, 55, 57, 56), (56, 57, 59, 58), (58, 59, 61, 60), (3, 1, 63, 61, 59, 57, 55, 53, 51, 49, 47, 45, 43, 41, 39, 37, 35, 33, 31, 29, 27, 25, 23, 21, 19, 17, 15, 13, 11, 9, 7, 5), (60, 61, 63, 62), (62, 63, 1, 0), (0, 2, 4, 6, 8, 10, 12, 14, 16, 18, 20, 22, 24, 26, 28, 30, 32, 34, 36, 38, 40, 42, 44, 46, 48, 50, 52, 54, 56, 58, 60, 62)])
_uv = me_cylinder_013.uv_layers.new(name='UVMap')
_uv.uv.foreach_set('vector', [1.0, 0.5, 1.0, 1.0, 0.9688, 1.0, 0.9688, 0.5, 0.9688, 0.5, 0.9688, 1.0, 0.9375, 1.0, 0.9375, 0.5, 0.9375, 0.5, 0.9375, 1.0, 0.9062, 1.0, 0.9062, 0.5, 0.9062, 0.5, 0.9062, 1.0, 0.875, 1.0, 0.875, 0.5, 0.875, 0.5, 0.875, 1.0, 0.8438, 1.0, 0.8438, 0.5, 0.8438, 0.5, 0.8438, 1.0, 0.8125, 1.0, 0.8125, 0.5, 0.8125, 0.5, 0.8125, 1.0, 0.7812, 1.0, 0.7812, 0.5, 0.7812, 0.5, 0.7812, 1.0, 0.75, 1.0, 0.75, 0.5, 0.75, 0.5, 0.75, 1.0, 0.7188, 1.0, 0.7188, 0.5, 0.7188, 0.5, 0.7188, 1.0, 0.6875, 1.0, 0.6875, 0.5, 0.6875, 0.5, 0.6875, 1.0, 0.6562, 1.0, 0.6562, 0.5, 0.6562, 0.5, 0.6562, 1.0, 0.625, 1.0, 0.625, 0.5, 0.625, 0.5, 0.625, 1.0, 0.5938, 1.0, 0.5938, 0.5, 0.5938, 0.5, 0.5938, 1.0, 0.5625, 1.0, 0.5625, 0.5, 0.5625, 0.5, 0.5625, 1.0, 0.5312, 1.0, 0.5312, 0.5, 0.5312, 0.5, 0.5312, 1.0, 0.5, 1.0, 0.5, 0.5, 0.5, 0.5, 0.5, 1.0, 0.4688, 1.0, 0.4688, 0.5, 0.4688, 0.5, 0.4688, 1.0, 0.4375, 1.0, 0.4375, 0.5, 0.4375, 0.5, 0.4375, 1.0, 0.4062, 1.0, 0.4062, 0.5, 0.4062, 0.5, 0.4062, 1.0, 0.375, 1.0, 0.375, 0.5, 0.375, 0.5, 0.375, 1.0, 0.3438, 1.0, 0.3438, 0.5, 0.3438, 0.5, 0.3438, 1.0, 0.3125, 1.0, 0.3125, 0.5, 0.3125, 0.5, 0.3125, 1.0, 0.2812, 1.0, 0.2812, 0.5, 0.2812, 0.5, 0.2812, 1.0, 0.25, 1.0, 0.25, 0.5, 0.25, 0.5, 0.25, 1.0, 0.2188, 1.0, 0.2188, 0.5, 0.2188, 0.5, 0.2188, 1.0, 0.1875, 1.0, 0.1875, 0.5, 0.1875, 0.5, 0.1875, 1.0, 0.1562, 1.0, 0.1562, 0.5, 0.1562, 0.5, 0.1562, 1.0, 0.125, 1.0, 0.125, 0.5, 0.125, 0.5, 0.125, 1.0, 0.09375, 1.0, 0.09375, 0.5, 0.09375, 0.5, 0.09375, 1.0, 0.0625, 1.0, 0.0625, 0.5, 0.2968, 0.4854, 0.25, 0.49, 0.2032, 0.4854, 0.1582, 0.4717, 0.1167, 0.4496, 0.08029, 0.4197, 0.05045, 0.3833, 0.02827, 0.3418, 0.01461, 0.2968, 0.01, 0.25, 0.01461, 0.2032, 0.02827, 0.1582, 0.05045, 0.1167, 0.08029, 0.08029, 0.1167, 0.05045, 0.1582, 0.02827, 0.2032, 0.01461, 0.25, 0.01, 0.2968, 0.01461, 0.3418, 0.02827, 0.3833, 0.05045, 0.4197, 0.08029, 0.4496, 0.1167, 0.4717, 0.1582, 0.4854, 0.2032, 0.49, 0.25, 0.4854, 0.2968, 0.4717, 0.3418, 0.4496, 0.3833, 0.4197, 0.4197, 0.3833, 0.4496, 0.3418, 0.4717, 0.0625, 0.5, 0.0625, 1.0, 0.03125, 1.0, 0.03125, 0.5, 0.03125, 0.5, 0.03125, 1.0, 0.0, 1.0, 0.0, 0.5, 0.75, 0.49, 0.7968, 0.4854, 0.8418, 0.4717, 0.8833, 0.4496, 0.9197, 0.4197, 0.9496, 0.3833, 0.9717, 0.3418, 0.9854, 0.2968, 0.99, 0.25, 0.9854, 0.2032, 0.9717, 0.1582, 0.9496, 0.1167, 0.9197, 0.08029, 0.8833, 0.05045, 0.8418, 0.02827, 0.7968, 0.01461, 0.75, 0.01, 0.7032, 0.01461, 0.6582, 0.02827, 0.6167, 0.05045, 0.5803, 0.08029, 0.5504, 0.1167, 0.5283, 0.1582, 0.5146, 0.2032, 0.51, 0.25, 0.5146, 0.2968, 0.5283, 0.3418, 0.5504, 0.3833, 0.5803, 0.4197, 0.6167, 0.4496, 0.6582, 0.4717, 0.7032, 0.4854])
me_cylinder_013.materials.append(mat_a_push_001)
me_cylinder_013.update()
me_cone_011 = bpy.data.meshes.new('Cone.011')
me_cone_011.from_pydata([(0.0, 0.276, -0.3), (0.05384, 0.2707, -0.3), (0.1056, 0.255, -0.3), (0.1533, 0.2295, -0.3), (0.1952, 0.1952, -0.3), (0.2295, 0.1533, -0.3), (0.255, 0.1056, -0.3), (0.2707, 0.05384, -0.3), (0.276, 0.0, -0.3), (0.2707, -0.05384, -0.3), (0.255, -0.1056, -0.3), (0.2295, -0.1533, -0.3), (0.1952, -0.1952, -0.3), (0.1533, -0.2295, -0.3), (0.1056, -0.255, -0.3), (0.05384, -0.2707, -0.3), (0.0, -0.276, -0.3), (-0.05384, -0.2707, -0.3), (-0.1056, -0.255, -0.3), (-0.1533, -0.2295, -0.3), (-0.1952, -0.1952, -0.3), (-0.2295, -0.1533, -0.3), (-0.255, -0.1056, -0.3), (-0.2707, -0.05384, -0.3), (-0.276, 0.0, -0.3), (-0.2707, 0.05384, -0.3), (-0.255, 0.1056, -0.3), (-0.2295, 0.1533, -0.3), (-0.1952, 0.1952, -0.3), (-0.1533, 0.2295, -0.3), (-0.1056, 0.255, -0.3), (-0.05384, 0.2707, -0.3), (0.0, 0.0, 0.3)], [], [(0, 32, 1), (1, 32, 2), (2, 32, 3), (3, 32, 4), (4, 32, 5), (5, 32, 6), (6, 32, 7), (7, 32, 8), (8, 32, 9), (9, 32, 10), (10, 32, 11), (11, 32, 12), (12, 32, 13), (13, 32, 14), (14, 32, 15), (15, 32, 16), (16, 32, 17), (17, 32, 18), (18, 32, 19), (19, 32, 20), (20, 32, 21), (21, 32, 22), (22, 32, 23), (23, 32, 24), (24, 32, 25), (25, 32, 26), (26, 32, 27), (27, 32, 28), (28, 32, 29), (29, 32, 30), (0, 1, 2, 3, 4, 5, 6, 7, 8, 9, 10, 11, 12, 13, 14, 15, 16, 17, 18, 19, 20, 21, 22, 23, 24, 25, 26, 27, 28, 29, 30, 31), (30, 32, 31), (31, 32, 0)])
_uv = me_cone_011.uv_layers.new(name='UVMap')
_uv.uv.foreach_set('vector', [0.25, 0.49, 0.25, 0.25, 0.2968, 0.4854, 0.2968, 0.4854, 0.25, 0.25, 0.3418, 0.4717, 0.3418, 0.4717, 0.25, 0.25, 0.3833, 0.4496, 0.3833, 0.4496, 0.25, 0.25, 0.4197, 0.4197, 0.4197, 0.4197, 0.25, 0.25, 0.4496, 0.3833, 0.4496, 0.3833, 0.25, 0.25, 0.4717, 0.3418, 0.4717, 0.3418, 0.25, 0.25, 0.4854, 0.2968, 0.4854, 0.2968, 0.25, 0.25, 0.49, 0.25, 0.49, 0.25, 0.25, 0.25, 0.4854, 0.2032, 0.4854, 0.2032, 0.25, 0.25, 0.4717, 0.1582, 0.4717, 0.1582, 0.25, 0.25, 0.4496, 0.1167, 0.4496, 0.1167, 0.25, 0.25, 0.4197, 0.08029, 0.4197, 0.08029, 0.25, 0.25, 0.3833, 0.05045, 0.3833, 0.05045, 0.25, 0.25, 0.3418, 0.02827, 0.3418, 0.02827, 0.25, 0.25, 0.2968, 0.01461, 0.2968, 0.01461, 0.25, 0.25, 0.25, 0.01, 0.25, 0.01, 0.25, 0.25, 0.2032, 0.01461, 0.2032, 0.01461, 0.25, 0.25, 0.1582, 0.02827, 0.1582, 0.02827, 0.25, 0.25, 0.1167, 0.05045, 0.1167, 0.05045, 0.25, 0.25, 0.08029, 0.08029, 0.08029, 0.08029, 0.25, 0.25, 0.05045, 0.1167, 0.05045, 0.1167, 0.25, 0.25, 0.02827, 0.1582, 0.02827, 0.1582, 0.25, 0.25, 0.01461, 0.2032, 0.01461, 0.2032, 0.25, 0.25, 0.01, 0.25, 0.01, 0.25, 0.25, 0.25, 0.01461, 0.2968, 0.01461, 0.2968, 0.25, 0.25, 0.02827, 0.3418, 0.02827, 0.3418, 0.25, 0.25, 0.05045, 0.3833, 0.05045, 0.3833, 0.25, 0.25, 0.08029, 0.4197, 0.08029, 0.4197, 0.25, 0.25, 0.1167, 0.4496, 0.1167, 0.4496, 0.25, 0.25, 0.1582, 0.4717, 0.75, 0.49, 0.7968, 0.4854, 0.8418, 0.4717, 0.8833, 0.4496, 0.9197, 0.4197, 0.9496, 0.3833, 0.9717, 0.3418, 0.9854, 0.2968, 0.99, 0.25, 0.9854, 0.2032, 0.9717, 0.1582, 0.9496, 0.1167, 0.9197, 0.08029, 0.8833, 0.05045, 0.8418, 0.02827, 0.7968, 0.01461, 0.75, 0.01, 0.7032, 0.01461, 0.6582, 0.02827, 0.6167, 0.05045, 0.5803, 0.08029, 0.5504, 0.1167, 0.5283, 0.1582, 0.5146, 0.2032, 0.51, 0.25, 0.5146, 0.2968, 0.5283, 0.3418, 0.5504, 0.3833, 0.5803, 0.4197, 0.6167, 0.4496, 0.6582, 0.4717, 0.7032, 0.4854, 0.1582, 0.4717, 0.25, 0.25, 0.2032, 0.4854, 0.2032, 0.4854, 0.25, 0.25, 0.25, 0.49])
me_cone_011.materials.append(mat_a_push_001)
me_cone_011.update()

# ---- curves / text
txt_text_021 = bpy.data.curves.new('Text.021', 'FONT')
txt_text_021.dimensions = '2D'
txt_text_021.body = 'MIGRATION FIELD   horizontal | visible'
txt_text_021.materials.append(mat_l_014)
txt_text_021.extrude = 0.012
txt_text_022 = bpy.data.curves.new('Text.022', 'FONT')
txt_text_022.dimensions = '2D'
txt_text_022.body = '( pull & cost-push leave here )'
txt_text_022.materials.append(mat_l_015)
txt_text_022.extrude = 0.012
txt_text_023 = bpy.data.curves.new('Text.023', 'FONT')
txt_text_023.dimensions = '2D'
txt_text_023.body = 'rent-floor gate'
txt_text_023.materials.append(mat_l_016)
txt_text_023.extrude = 0.012
txt_text_023.align_x = 'CENTER'
txt_text_024 = bpy.data.curves.new('Text.024', 'FONT')
txt_text_024.dimensions = '2D'
txt_text_024.body = 'FOOD INSECURITY  rent soft'
txt_text_024.materials.append(mat_l_017)
txt_text_024.extrude = 0.012
txt_text_024.align_x = 'CENTER'
txt_text_025 = bpy.data.curves.new('Text.025', 'FONT')
txt_text_025.dimensions = '2D'
txt_text_025.body = 'HOMELESSNESS  rent hard'
txt_text_025.materials.append(mat_l_018)
txt_text_025.extrude = 0.012
txt_text_025.align_x = 'CENTER'
txt_text_026 = bpy.data.curves.new('Text.026', 'FONT')
txt_text_026.dimensions = '2D'
txt_text_026.body = 'sheltered'
txt_text_026.materials.append(mat_l_019)
txt_text_026.extrude = 0.012
txt_text_026.align_x = 'CENTER'
txt_text_027 = bpy.data.curves.new('Text.027', 'FONT')
txt_text_027.dimensions = '2D'
txt_text_027.body = 'street  deepest'
txt_text_027.materials.append(mat_l_020)
txt_text_027.extrude = 0.012
txt_text_027.align_x = 'CENTER'

# ---- objects
ob_sun = bpy.data.objects.new('Sun', light_sun)
ob_light = bpy.data.objects.new('Light', light_light)
ob_camera = bpy.data.objects.new('Camera', cam_camera)
ob_migrationfield = bpy.data.objects.new('MigrationField', me_plane_001)
ob_gate = bpy.data.objects.new('Gate', me_cylinder_007)
ob_foodshelf = bpy.data.objects.new('FoodShelf', me_cube_005)
ob_homelessbasin = bpy.data.objects.new('HomelessBasin', me_cube_006)
ob_sheltered = bpy.data.objects.new('Sheltered', me_cube_007)
ob_street = bpy.data.objects.new('Street', me_cube_008)
ob_cylinder = bpy.data.objects.new('Cylinder', me_cylinder_008)
ob_cone = bpy.data.objects.new('Cone', me_cone_006)
ob_cylinder_001 = bpy.data.objects.new('Cylinder.001', me_cylinder_009)
ob_cone_001 = bpy.data.objects.new('Cone.001', me_cone_007)
ob_cylinder_002 = bpy.data.objects.new('Cylinder.002', me_cylinder_010)
ob_cone_002 = bpy.data.objects.new('Cone.002', me_cone_008)
ob_cylinder_003 = bpy.data.objects.new('Cylinder.003', me_cylinder_011)
ob_cone_003 = bpy.data.objects.new('Cone.003', me_cone_009)
ob_cylinder_004 = bpy.data.objects.new('Cylinder.004', me_cylinder_012)
ob_cone_004 = bpy.data.objects.new('Cone.004', me_cone_010)
ob_cylinder_005 = bpy.data.objects.new('Cylinder.005', me_cylinder_013)
ob_cone_005 = bpy.data.objects.new('Cone.005', me_cone_011)
ob_text = bpy.data.objects.new('Text', txt_text_021)
ob_text_001 = bpy.data.objects.new('Text.001', txt_text_022)
ob_text_002 = bpy.data.objects.new('Text.002', txt_text_023)
ob_text_003 = bpy.data.objects.new('Text.003', txt_text_024)
ob_text_004 = bpy.data.objects.new('Text.004', txt_text_025)
ob_text_005 = bpy.data.objects.new('Text.005', txt_text_026)
ob_text_006 = bpy.data.objects.new('Text.006', txt_text_027)

# ---- transforms, parenting, visibility, modifiers, constraints
ob_sun.location = (-1.967, 1.32, 7.512)
ob_sun.rotation_euler = (0.9076, 0.1396, 0.6109)
ob_sun.scale = (1.088, 1.088, 1.088)
ob_light.location = (2.0, 4.0, 9.0)
ob_light.rotation_euler = (0.6503, 0.05522, 1.866)
ob_light.scale = (1.088, 1.088, 1.088)
ob_light.lock_rotations_4d = False
ob_light.empty_display_type = 'ARROWS'
ob_light.color = (0.0, 0.0, 0.0, 0.0)
ob_light.lineart.crease_threshold = 0.0
ob_camera.location = (18.5, -12.5, 6.2)
ob_camera.rotation_euler = (1.109, -3.396e-08, 0.9698)
ob_camera.scale = (1.088, 1.088, 1.088)
ob_camera.lock_rotations_4d = False
ob_camera.empty_display_type = 'ARROWS'
ob_camera.color = (0.0, 0.0, 0.0, 0.0)
ob_camera.display_type = 'WIRE'
ob_camera.lineart.crease_threshold = 0.0
ob_migrationfield.location = (0.0, 0.0, 0.0)
ob_gate.location = (1.5, 0.0, 0.07)
ob_foodshelf.location = (3.0, 2.0, -2.3)
ob_foodshelf.scale = (2.4, 1.8, 0.2)
ob_homelessbasin.location = (3.6, -1.8, -5.2)
ob_homelessbasin.scale = (3.0, 2.2, 0.2)
ob_sheltered.location = (2.4, -1.0, -5.0)
ob_sheltered.scale = (1.0, 0.9, 0.32)
ob_street.location = (4.9, -2.6, -6.8)
ob_street.scale = (1.0, 0.9, 0.32)
ob_cylinder.location = (-2.392, 1.646, 0.2)
ob_cylinder.rotation_mode = 'QUATERNION'
ob_cylinder.rotation_quaternion = (0.7071, -0.3619, -0.6075, 0.0)
ob_cone.location = (-4.742, 3.046, 0.2)
ob_cone.rotation_mode = 'QUATERNION'
ob_cone.rotation_quaternion = (0.7071, -0.3619, -0.6075, 0.0)
ob_cylinder_001.location = (-1.493, -2.183, 0.2)
ob_cylinder_001.rotation_mode = 'QUATERNION'
ob_cylinder_001.rotation_quaternion = (0.7071, 0.5127, -0.487, 0.0)
ob_cone_001.location = (-3.393, -4.183, 0.2)
ob_cone_001.rotation_mode = 'QUATERNION'
ob_cone_001.rotation_quaternion = (0.7071, 0.5127, -0.487, 0.0)
ob_cylinder_002.location = (-0.244, 2.869, 0.2)
ob_cylinder_002.rotation_mode = 'QUATERNION'
ob_cylinder_002.rotation_quaternion = (0.7071, -0.6615, -0.2499, 0.0)
ob_cone_002.location = (-1.094, 5.119, 0.2)
ob_cone_002.rotation_mode = 'QUATERNION'
ob_cone_002.rotation_quaternion = (0.7071, -0.6615, -0.2499, 0.0)
ob_cylinder_003.location = (2.066, 0.7677, -0.7283)
ob_cylinder_003.rotation_mode = 'QUATERNION'
ob_cylinder_003.rotation_quaternion = (0.4149, -0.7325, 0.5397, 0.0)
ob_cone_003.location = (2.766, 1.718, -1.753)
ob_cone_003.rotation_mode = 'QUATERNION'
ob_cone_003.rotation_quaternion = (0.4149, -0.7325, 0.5397, 0.0)
ob_cylinder_004.location = (2.394, -0.7597, -2.134)
ob_cylinder_004.rotation_mode = 'QUATERNION'
ob_cylinder_004.rotation_quaternion = (0.2394, 0.6288, 0.7398, -0.0)
ob_cone_004.location = (3.394, -1.61, -4.634)
ob_cone_004.rotation_mode = 'QUATERNION'
ob_cone_004.rotation_quaternion = (0.2394, 0.6288, 0.7398, -0.0)
ob_cylinder_005.location = (3.962, -1.984, -5.597)
ob_cylinder_005.rotation_mode = 'QUATERNION'
ob_cylinder_005.rotation_quaternion = (0.4025, 0.4798, 0.7796, -0.0)
ob_cone_005.location = (4.612, -2.384, -6.297)
ob_cone_005.rotation_mode = 'QUATERNION'
ob_cone_005.rotation_quaternion = (0.4025, 0.4798, 0.7796, -0.0)
ob_text.location = (-4.4, 2.2, 0.7)
ob_text.rotation_euler = (1.109, -3.396e-08, 0.9698)
ob_text.scale = (0.55, 0.55, 0.55)
ob_text_001.location = (-4.4, 1.4, 0.7)
ob_text_001.rotation_euler = (1.109, -3.396e-08, 0.9698)
ob_text_001.scale = (0.32, 0.32, 0.32)
ob_text_002.location = (1.4, 0.5, 0.5)
ob_text_002.rotation_euler = (1.109, -3.396e-08, 0.9698)
ob_text_002.scale = (0.4, 0.4, 0.4)
ob_text_003.location = (3.0, 2.9, -1.4)
ob_text_003.rotation_euler = (1.109, -3.396e-08, 0.9698)
ob_text_003.scale = (0.46, 0.46, 0.46)
ob_text_004.location = (3.7, -1.5, -4.0)
ob_text_004.rotation_euler = (1.109, -3.396e-08, 0.9698)
ob_text_004.scale = (0.46, 0.46, 0.46)
ob_text_005.location = (2.3, -0.6, -4.2)
ob_text_005.rotation_euler = (1.109, -3.396e-08, 0.9698)
ob_text_005.scale = (0.3, 0.3, 0.3)
ob_text_006.location = (4.9, -2.6, -7.7)
ob_text_006.rotation_euler = (1.109, -3.396e-08, 0.9698)
ob_text_006.scale = (0.34, 0.34, 0.34)

# ---- collection membership
scene.collection.objects.link(ob_sun)
col_collection.objects.link(ob_light)
col_collection.objects.link(ob_camera)
col_displacementlandscape.objects.link(ob_migrationfield)
col_displacementlandscape.objects.link(ob_gate)
col_displacementlandscape.objects.link(ob_foodshelf)
col_displacementlandscape.objects.link(ob_homelessbasin)
col_displacementlandscape.objects.link(ob_sheltered)
col_displacementlandscape.objects.link(ob_street)
col_displacementlandscape.objects.link(ob_cylinder)
col_displacementlandscape.objects.link(ob_cone)
col_displacementlandscape.objects.link(ob_cylinder_001)
col_displacementlandscape.objects.link(ob_cone_001)
col_displacementlandscape.objects.link(ob_cylinder_002)
col_displacementlandscape.objects.link(ob_cone_002)
col_displacementlandscape.objects.link(ob_cylinder_003)
col_displacementlandscape.objects.link(ob_cone_003)
col_displacementlandscape.objects.link(ob_cylinder_004)
col_displacementlandscape.objects.link(ob_cone_004)
col_displacementlandscape.objects.link(ob_cylinder_005)
col_displacementlandscape.objects.link(ob_cone_005)
col_displacementlandscape.objects.link(ob_text)
col_displacementlandscape.objects.link(ob_text_001)
col_displacementlandscape.objects.link(ob_text_002)
col_displacementlandscape.objects.link(ob_text_003)
col_displacementlandscape.objects.link(ob_text_004)
col_displacementlandscape.objects.link(ob_text_005)
col_displacementlandscape.objects.link(ob_text_006)

# ---- scene / render settings (as saved in the file)
scene.camera = ob_camera
scene.frame_start = 1; scene.frame_end = 250; scene.frame_set(1)
scene.render.engine = 'BLENDER_EEVEE_NEXT'
scene.render.resolution_x = 1700
scene.render.resolution_y = 1050
scene.render.bake_bias = 0.0
scene.render.bake_samples = 0
scene.cycles.sampling_pattern = 'TABULATED_SOBOL'
scene.eevee.use_volume_custom_range = False
bpy.context.view_layer.update()
